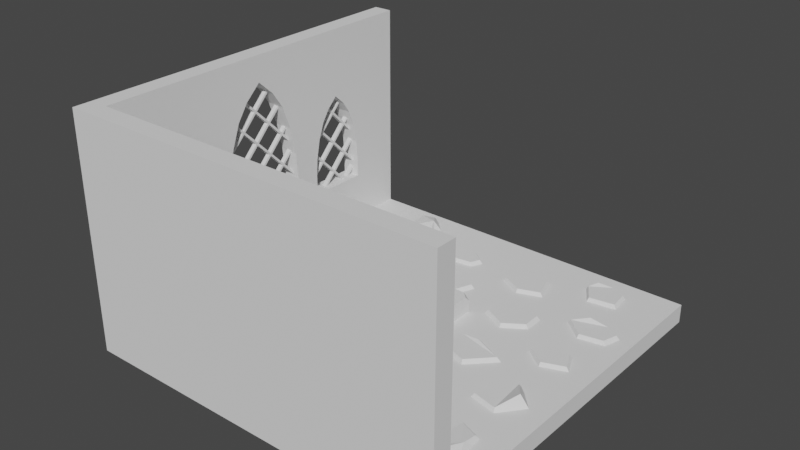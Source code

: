 # Source: ancientcrypt.blend  (saved by Blender 2.92.15; exported with 4.5.12 LTS)
import bpy
from mathutils import Matrix  # noqa: F401  (used for matrix-valued properties, if any)

bpy.ops.wm.read_factory_settings(use_empty=True)
scene = bpy.context.scene
scene.name = 'Scene'

# ---- collections
col_collection = bpy.data.collections.new('Collection'); scene.collection.children.link(col_collection)

# ---- world
world_world = bpy.data.worlds.new('World'); scene.world = world_world
world_world.use_nodes = True; world_world.node_tree.nodes.clear()
_N = world_world.node_tree.nodes; _L = world_world.node_tree.links
n0 = _N.new('ShaderNodeOutputWorld'); n0.name = 'World Output'; n0.location = (300, 300)
n1 = _N.new('ShaderNodeBackground'); n1.name = 'Background'; n1.location = (10, 300)
n1.inputs[0].default_value = (0.05088, 0.05088, 0.05088, 1.0)
_L.new(n1.outputs[0], n0.inputs[0])
n0.is_active_output = True
world_world.color = (0.05088, 0.05088, 0.05088)
world_world.use_sun_shadow = False
world_world.sun_shadow_jitter_overblur = 0.0

# ---- meshes
me_plane = bpy.data.meshes.new('Plane')
me_plane.from_pydata([(-1.0, -1.0, 0.0), (1.0, -1.0, 0.0), (-1.0, 1.0, 0.0), (1.0, 1.0, 0.0), (-1.0, -1.0, 1.25), (1.0, -1.0, 1.25), (-1.0, 1.0, 1.25), (-0.9, 1.0, 0.1), (-0.9, -0.9, 0.1), (1.0, -0.9, 0.1), (1.0, 1.0, 0.1), (-0.9, 1.0, 1.25), (-0.9, -0.9, 1.25), (1.0, -0.9, 1.25)], [], [(0, 2, 3, 1), (1, 5, 4, 0), (0, 4, 6, 2), (8, 9, 10, 7), (9, 8, 12, 13), (8, 7, 11, 12), (3, 2, 7, 10), (2, 6, 11, 7), (5, 1, 9, 13), (6, 4, 12, 11), (1, 3, 10, 9), (4, 5, 13, 12)])
_uv = me_plane.uv_layers.new(name='UVMap')
_uv.uv.foreach_set('vector', [0.0, 0.0, 0.0, 1.0, 1.0, 1.0, 1.0, 0.0, 1.0, 0.0, 1.0, 0.0, 0.0, 0.0, 0.0, 0.0, 0.0, 0.0, 0.0, 0.0, 0.0, 1.0, 0.0, 1.0, 0.0, 0.0, 1.0, 0.0, 1.0, 1.0, 0.0, 1.0, 1.0, 0.0, 0.0, 0.0, 0.0, 0.0, 1.0, 0.0, 0.0, 0.0, 0.0, 1.0, 0.0, 1.0, 0.0, 0.0, 1.0, 1.0, 0.0, 1.0, 0.0, 1.0, 1.0, 1.0, 0.0, 1.0, 0.0, 1.0, 0.0, 1.0, 0.0, 1.0, 1.0, 0.0, 1.0, 0.0, 1.0, 0.0, 1.0, 0.0, 0.0, 1.0, 0.0, 0.0, 0.0, 0.0, 0.0, 1.0, 1.0, 0.0, 1.0, 1.0, 1.0, 1.0, 1.0, 0.0, 0.0, 0.0, 1.0, 0.0, 1.0, 0.0, 0.0, 0.0])
me_plane.use_remesh_fix_poles = True
me_plane.use_remesh_preserve_attributes = False
me_plane.use_mirror_vertex_groups = False
me_plane.update()
me_plane_001 = bpy.data.meshes.new('Plane.001')
me_plane_001.from_pydata([(0.0, -0.2422, -0.3022), (0.0, 0.2422, -0.3022), (0.0, -0.2422, -0.175), (0.0, -1.069e-10, 0.2587), (0.0, -0.2313, -0.07459), (0.0, -0.1997, 0.03568), (0.0, -0.1505, 0.1329), (0.0, -0.08851, 0.1995), (0.0, 0.2422, -0.175), (0.0, 0.2313, -0.07459), (0.0, 0.1997, 0.03568), (0.0, 0.1505, 0.1329), (0.0, 0.08851, 0.1995), (0.0, -0.7136, -0.292), (0.0, -0.3838, -0.292), (0.0, -0.7136, -0.2055), (0.0, -0.5487, 0.09121), (0.0, -0.7062, -0.1371), (0.0, -0.6847, -0.06206), (0.0, -0.6512, 0.004128), (0.0, -0.609, 0.04943), (0.0, -0.3838, -0.2055), (0.0, -0.3912, -0.1371), (0.0, -0.4127, -0.06206), (0.0, -0.4463, 0.004128), (0.0, -0.4885, 0.04943), (-0.2365, -0.2422, -0.3022), (-0.2365, 0.2422, -0.3022), (-0.2365, -0.2422, -0.175), (-0.2365, -1.069e-10, 0.2587), (-0.2365, -0.2313, -0.07459), (-0.2365, -0.1997, 0.03568), (-0.2365, -0.1505, 0.1329), (-0.2365, -0.08851, 0.1995), (-0.2365, 0.2422, -0.175), (-0.2365, 0.2313, -0.07459), (-0.2365, 0.1997, 0.03568), (-0.2365, 0.1505, 0.1329), (-0.2365, 0.08851, 0.1995), (-0.2365, -0.7136, -0.292), (-0.2365, -0.3838, -0.292), (-0.2365, -0.7136, -0.2055), (-0.2365, -0.5487, 0.09121), (-0.2365, -0.7062, -0.1371), (-0.2365, -0.6847, -0.06206), (-0.2365, -0.6512, 0.004128), (-0.2365, -0.609, 0.04943), (-0.2365, -0.3838, -0.2055), (-0.2365, -0.3912, -0.1371), (-0.2365, -0.4127, -0.06206), (-0.2365, -0.4463, 0.004128), (-0.2365, -0.4885, 0.04943), (0.0, 0.7136, -0.292), (0.0, 0.3838, -0.292), (0.0, 0.7136, -0.2055), (0.0, 0.5487, 0.09121), (0.0, 0.7062, -0.1371), (0.0, 0.6847, -0.06206), (0.0, 0.6512, 0.004128), (0.0, 0.609, 0.04943), (0.0, 0.3838, -0.2055), (0.0, 0.3912, -0.1371), (0.0, 0.4127, -0.06206), (0.0, 0.4463, 0.004128), (0.0, 0.4885, 0.04943), (-0.2365, 0.7136, -0.292), (-0.2365, 0.3838, -0.292), (-0.2365, 0.7136, -0.2055), (-0.2365, 0.5487, 0.09121), (-0.2365, 0.7062, -0.1371), (-0.2365, 0.6847, -0.06206), (-0.2365, 0.6512, 0.004128), (-0.2365, 0.609, 0.04943), (-0.2365, 0.3838, -0.2055), (-0.2365, 0.3912, -0.1371), (-0.2365, 0.4127, -0.06206), (-0.2365, 0.4463, 0.004128), (-0.2365, 0.4885, 0.04943)], [], [(3, 12, 11, 10, 9, 8, 1, 0, 2, 4, 5, 6, 7), (16, 25, 24, 23, 22, 21, 14, 13, 15, 17, 18, 19, 20), (29, 33, 32, 31, 30, 28, 26, 27, 34, 35, 36, 37, 38), (42, 46, 45, 44, 43, 41, 39, 40, 47, 48, 49, 50, 51), (3, 7, 33, 29), (19, 18, 44, 45), (9, 10, 36, 35), (24, 25, 51, 50), (7, 6, 32, 33), (18, 17, 43, 44), (10, 11, 37, 36), (6, 5, 31, 32), (17, 15, 41, 43), (11, 12, 38, 37), (5, 4, 30, 31), (15, 13, 39, 41), (13, 14, 40, 39), (4, 2, 28, 30), (14, 21, 47, 40), (25, 16, 42, 51), (2, 0, 26, 28), (21, 22, 48, 47), (0, 1, 27, 26), (16, 20, 46, 42), (1, 8, 34, 27), (22, 23, 49, 48), (12, 3, 29, 38), (20, 19, 45, 46), (8, 9, 35, 34), (23, 24, 50, 49), (55, 59, 58, 57, 56, 54, 52, 53, 60, 61, 62, 63, 64), (68, 77, 76, 75, 74, 73, 66, 65, 67, 69, 70, 71, 72), (58, 71, 70, 57), (63, 76, 77, 64), (57, 70, 69, 56), (56, 69, 67, 54), (54, 67, 65, 52), (52, 65, 66, 53), (53, 66, 73, 60), (64, 77, 68, 55), (60, 73, 74, 61), (55, 68, 72, 59), (61, 74, 75, 62), (59, 72, 71, 58), (62, 75, 76, 63)])
_uv = me_plane_001.uv_layers.new(name='UVMap')
_uv.uv.foreach_set('vector', [0.0, 0.4592, 0.02248, 0.6827, 0.0877, 0.8107, 0.1893, 0.9123, 0.3173, 0.9775, 0.4592, 1.0, 1.0, 1.0, 1.0, 0.0, 0.4592, 0.0, 0.3173, 0.02248, 0.1893, 0.0877, 0.0877, 0.1893, 0.02248, 0.3173, 0.0, 0.4592, 0.02248, 0.6827, 0.0877, 0.8107, 0.1893, 0.9123, 0.3173, 0.9775, 0.4592, 1.0, 1.0, 1.0, 1.0, 0.0, 0.4592, 0.0, 0.3173, 0.02248, 0.1893, 0.0877, 0.0877, 0.1893, 0.02248, 0.3173, 0.0, 0.4592, 0.02248, 0.3173, 0.0877, 0.1893, 0.1893, 0.0877, 0.3173, 0.02248, 0.4592, 0.0, 1.0, 0.0, 1.0, 1.0, 0.4592, 1.0, 0.3173, 0.9775, 0.1893, 0.9123, 0.0877, 0.8107, 0.02248, 0.6827, 0.0, 0.4592, 0.02248, 0.3173, 0.0877, 0.1893, 0.1893, 0.0877, 0.3173, 0.02248, 0.4592, 0.0, 1.0, 0.0, 1.0, 1.0, 0.4592, 1.0, 0.3173, 0.9775, 0.1893, 0.9123, 0.0877, 0.8107, 0.02248, 0.6827, 0.0, 0.4592, 0.02248, 0.3173, 0.02248, 0.3173, 0.0, 0.4592, 0.0877, 0.1893, 0.1893, 0.0877, 0.1893, 0.0877, 0.0877, 0.1893, 0.3173, 0.9775, 0.1893, 0.9123, 0.1893, 0.9123, 0.3173, 0.9775, 0.0877, 0.8107, 0.02248, 0.6827, 0.02248, 0.6827, 0.0877, 0.8107, 0.02248, 0.3173, 0.0877, 0.1893, 0.0877, 0.1893, 0.02248, 0.3173, 0.1893, 0.0877, 0.3173, 0.02248, 0.3173, 0.02248, 0.1893, 0.0877, 0.1893, 0.9123, 0.0877, 0.8107, 0.0877, 0.8107, 0.1893, 0.9123, 0.0877, 0.1893, 0.1893, 0.0877, 0.1893, 0.0877, 0.0877, 0.1893, 0.3173, 0.02248, 0.4592, 0.0, 0.4592, 0.0, 0.3173, 0.02248, 0.0877, 0.8107, 0.02248, 0.6827, 0.02248, 0.6827, 0.0877, 0.8107, 0.1893, 0.0877, 0.3173, 0.02248, 0.3173, 0.02248, 0.1893, 0.0877, 0.4592, 0.0, 1.0, 0.0, 1.0, 0.0, 0.4592, 0.0, 1.0, 0.0, 1.0, 1.0, 1.0, 1.0, 1.0, 0.0, 0.3173, 0.02248, 0.4592, 0.0, 0.4592, 0.0, 0.3173, 0.02248, 1.0, 1.0, 0.4592, 1.0, 0.4592, 1.0, 1.0, 1.0, 0.02248, 0.6827, 0.0, 0.4592, 0.0, 0.4592, 0.02248, 0.6827, 0.4592, 0.0, 1.0, 0.0, 1.0, 0.0, 0.4592, 0.0, 0.4592, 1.0, 0.3173, 0.9775, 0.3173, 0.9775, 0.4592, 1.0, 1.0, 0.0, 1.0, 1.0, 1.0, 1.0, 1.0, 0.0, 0.0, 0.4592, 0.02248, 0.3173, 0.02248, 0.3173, 0.0, 0.4592, 1.0, 1.0, 0.4592, 1.0, 0.4592, 1.0, 1.0, 1.0, 0.3173, 0.9775, 0.1893, 0.9123, 0.1893, 0.9123, 0.3173, 0.9775, 0.02248, 0.6827, 0.0, 0.4592, 0.0, 0.4592, 0.02248, 0.6827, 0.02248, 0.3173, 0.0877, 0.1893, 0.0877, 0.1893, 0.02248, 0.3173, 0.4592, 1.0, 0.3173, 0.9775, 0.3173, 0.9775, 0.4592, 1.0, 0.1893, 0.9123, 0.0877, 0.8107, 0.0877, 0.8107, 0.1893, 0.9123, 0.0, 0.4592, 0.02248, 0.3173, 0.0877, 0.1893, 0.1893, 0.0877, 0.3173, 0.02248, 0.4592, 0.0, 1.0, 0.0, 1.0, 1.0, 0.4592, 1.0, 0.3173, 0.9775, 0.1893, 0.9123, 0.0877, 0.8107, 0.02248, 0.6827, 0.0, 0.4592, 0.02248, 0.6827, 0.0877, 0.8107, 0.1893, 0.9123, 0.3173, 0.9775, 0.4592, 1.0, 1.0, 1.0, 1.0, 0.0, 0.4592, 0.0, 0.3173, 0.02248, 0.1893, 0.0877, 0.0877, 0.1893, 0.02248, 0.3173, 0.0877, 0.1893, 0.0877, 0.1893, 0.1893, 0.0877, 0.1893, 0.0877, 0.0877, 0.8107, 0.0877, 0.8107, 0.02248, 0.6827, 0.02248, 0.6827, 0.1893, 0.0877, 0.1893, 0.0877, 0.3173, 0.02248, 0.3173, 0.02248, 0.3173, 0.02248, 0.3173, 0.02248, 0.4592, 0.0, 0.4592, 0.0, 0.4592, 0.0, 0.4592, 0.0, 1.0, 0.0, 1.0, 0.0, 1.0, 0.0, 1.0, 0.0, 1.0, 1.0, 1.0, 1.0, 1.0, 1.0, 1.0, 1.0, 0.4592, 1.0, 0.4592, 1.0, 0.02248, 0.6827, 0.02248, 0.6827, 0.0, 0.4592, 0.0, 0.4592, 0.4592, 1.0, 0.4592, 1.0, 0.3173, 0.9775, 0.3173, 0.9775, 0.0, 0.4592, 0.0, 0.4592, 0.02248, 0.3173, 0.02248, 0.3173, 0.3173, 0.9775, 0.3173, 0.9775, 0.1893, 0.9123, 0.1893, 0.9123, 0.02248, 0.3173, 0.02248, 0.3173, 0.0877, 0.1893, 0.0877, 0.1893, 0.1893, 0.9123, 0.1893, 0.9123, 0.0877, 0.8107, 0.0877, 0.8107])
me_plane_001.use_remesh_fix_poles = True
me_plane_001.use_remesh_preserve_attributes = False
me_plane_001.use_mirror_vertex_groups = False
me_plane_001.update()
me_plane_002 = bpy.data.meshes.new('Plane.002')
me_plane_002.from_pydata([(-1.086e-08, -0.4906, -0.4739), (-1.086e-08, -0.006136, -0.4739), (-1.086e-08, -0.4906, -0.175), (-1.086e-08, -0.2484, 0.2587), (-1.086e-08, -0.4797, -0.07459), (-1.086e-08, -0.4481, 0.03568), (-1.086e-08, -0.3989, 0.1329), (-1.086e-08, -0.3369, 0.1995), (-1.086e-08, -0.006136, -0.175), (-1.086e-08, -0.01702, -0.07459), (-1.086e-08, -0.04862, 0.03568), (-1.086e-08, -0.09784, 0.1329), (-1.086e-08, -0.1599, 0.1995), (-0.2365, -0.4906, -0.4739), (-0.2365, -0.006136, -0.4739), (-0.2365, -0.4906, -0.175), (-0.2365, -0.2484, 0.2587), (-0.2365, -0.4797, -0.07459), (-0.2365, -0.4481, 0.03568), (-0.2365, -0.3989, 0.1329), (-0.2365, -0.3369, 0.1995), (-0.2365, -0.006136, -0.175), (-0.2365, -0.01702, -0.07459), (-0.2365, -0.04862, 0.03568), (-0.2365, -0.09784, 0.1329), (-0.2365, -0.1599, 0.1995), (1.353e-08, 0.06738, -0.4739), (1.353e-08, 0.5518, -0.4739), (1.353e-08, 0.06738, -0.175), (1.353e-08, 0.3096, 0.2587), (1.353e-08, 0.07826, -0.07459), (1.353e-08, 0.1099, 0.03568), (1.353e-08, 0.1591, 0.1329), (1.353e-08, 0.2211, 0.1995), (1.353e-08, 0.5518, -0.175), (1.353e-08, 0.5409, -0.07459), (1.353e-08, 0.5093, 0.03568), (1.353e-08, 0.4601, 0.1329), (1.353e-08, 0.3981, 0.1995), (-0.2365, 0.06738, -0.4739), (-0.2365, 0.5518, -0.4739), (-0.2365, 0.06738, -0.175), (-0.2365, 0.3096, 0.2587), (-0.2365, 0.07826, -0.07459), (-0.2365, 0.1099, 0.03568), (-0.2365, 0.1591, 0.1329), (-0.2365, 0.2211, 0.1995), (-0.2365, 0.5518, -0.175), (-0.2365, 0.5409, -0.07459), (-0.2365, 0.5093, 0.03568), (-0.2365, 0.4601, 0.1329), (-0.2365, 0.3981, 0.1995)], [], [(3, 12, 11, 10, 9, 8, 1, 0, 2, 4, 5, 6, 7), (16, 20, 19, 18, 17, 15, 13, 14, 21, 22, 23, 24, 25), (3, 7, 20, 16), (9, 10, 23, 22), (7, 6, 19, 20), (10, 11, 24, 23), (6, 5, 18, 19), (11, 12, 25, 24), (5, 4, 17, 18), (4, 2, 15, 17), (2, 0, 13, 15), (0, 1, 14, 13), (1, 8, 21, 14), (12, 3, 16, 25), (8, 9, 22, 21), (29, 38, 37, 36, 35, 34, 27, 26, 28, 30, 31, 32, 33), (42, 46, 45, 44, 43, 41, 39, 40, 47, 48, 49, 50, 51), (29, 33, 46, 42), (35, 36, 49, 48), (33, 32, 45, 46), (36, 37, 50, 49), (32, 31, 44, 45), (37, 38, 51, 50), (31, 30, 43, 44), (30, 28, 41, 43), (28, 26, 39, 41), (26, 27, 40, 39), (27, 34, 47, 40), (38, 29, 42, 51), (34, 35, 48, 47)])
_uv = me_plane_002.uv_layers.new(name='UVMap')
_uv.uv.foreach_set('vector', [0.0, 0.4592, 0.02248, 0.6827, 0.0877, 0.8107, 0.1893, 0.9123, 0.3173, 0.9775, 0.4592, 1.0, 1.0, 1.0, 1.0, 0.0, 0.4592, 0.0, 0.3173, 0.02248, 0.1893, 0.0877, 0.0877, 0.1893, 0.02248, 0.3173, 0.0, 0.4592, 0.02248, 0.3173, 0.0877, 0.1893, 0.1893, 0.0877, 0.3173, 0.02248, 0.4592, 0.0, 1.0, 0.0, 1.0, 1.0, 0.4592, 1.0, 0.3173, 0.9775, 0.1893, 0.9123, 0.0877, 0.8107, 0.02248, 0.6827, 0.0, 0.4592, 0.02248, 0.3173, 0.02248, 0.3173, 0.0, 0.4592, 0.3173, 0.9775, 0.1893, 0.9123, 0.1893, 0.9123, 0.3173, 0.9775, 0.02248, 0.3173, 0.0877, 0.1893, 0.0877, 0.1893, 0.02248, 0.3173, 0.1893, 0.9123, 0.0877, 0.8107, 0.0877, 0.8107, 0.1893, 0.9123, 0.0877, 0.1893, 0.1893, 0.0877, 0.1893, 0.0877, 0.0877, 0.1893, 0.0877, 0.8107, 0.02248, 0.6827, 0.02248, 0.6827, 0.0877, 0.8107, 0.1893, 0.0877, 0.3173, 0.02248, 0.3173, 0.02248, 0.1893, 0.0877, 0.3173, 0.02248, 0.4592, 0.0, 0.4592, 0.0, 0.3173, 0.02248, 0.4592, 0.0, 1.0, 0.0, 1.0, 0.0, 0.4592, 0.0, 1.0, 0.0, 1.0, 1.0, 1.0, 1.0, 1.0, 0.0, 1.0, 1.0, 0.4592, 1.0, 0.4592, 1.0, 1.0, 1.0, 0.02248, 0.6827, 0.0, 0.4592, 0.0, 0.4592, 0.02248, 0.6827, 0.4592, 1.0, 0.3173, 0.9775, 0.3173, 0.9775, 0.4592, 1.0, 0.0, 0.4592, 0.02248, 0.6827, 0.0877, 0.8107, 0.1893, 0.9123, 0.3173, 0.9775, 0.4592, 1.0, 1.0, 1.0, 1.0, 0.0, 0.4592, 0.0, 0.3173, 0.02248, 0.1893, 0.0877, 0.0877, 0.1893, 0.02248, 0.3173, 0.0, 0.4592, 0.02248, 0.3173, 0.0877, 0.1893, 0.1893, 0.0877, 0.3173, 0.02248, 0.4592, 0.0, 1.0, 0.0, 1.0, 1.0, 0.4592, 1.0, 0.3173, 0.9775, 0.1893, 0.9123, 0.0877, 0.8107, 0.02248, 0.6827, 0.0, 0.4592, 0.02248, 0.3173, 0.02248, 0.3173, 0.0, 0.4592, 0.3173, 0.9775, 0.1893, 0.9123, 0.1893, 0.9123, 0.3173, 0.9775, 0.02248, 0.3173, 0.0877, 0.1893, 0.0877, 0.1893, 0.02248, 0.3173, 0.1893, 0.9123, 0.0877, 0.8107, 0.0877, 0.8107, 0.1893, 0.9123, 0.0877, 0.1893, 0.1893, 0.0877, 0.1893, 0.0877, 0.0877, 0.1893, 0.0877, 0.8107, 0.02248, 0.6827, 0.02248, 0.6827, 0.0877, 0.8107, 0.1893, 0.0877, 0.3173, 0.02248, 0.3173, 0.02248, 0.1893, 0.0877, 0.3173, 0.02248, 0.4592, 0.0, 0.4592, 0.0, 0.3173, 0.02248, 0.4592, 0.0, 1.0, 0.0, 1.0, 0.0, 0.4592, 0.0, 1.0, 0.0, 1.0, 1.0, 1.0, 1.0, 1.0, 0.0, 1.0, 1.0, 0.4592, 1.0, 0.4592, 1.0, 1.0, 1.0, 0.02248, 0.6827, 0.0, 0.4592, 0.0, 0.4592, 0.02248, 0.6827, 0.4592, 1.0, 0.3173, 0.9775, 0.3173, 0.9775, 0.4592, 1.0])
me_plane_002.use_remesh_fix_poles = True
me_plane_002.use_remesh_preserve_attributes = False
me_plane_002.use_mirror_vertex_groups = False
me_plane_002.update()
me_plane_003 = bpy.data.meshes.new('Plane.003')
me_plane_003.from_pydata([(0.1891, -1.032, -2.444e-09), (0.1614, -1.032, -2.444e-09), (1.032, -0.1614, -2.444e-09), (1.032, -0.1891, -2.444e-09), (-0.6819, -0.1891, -2.444e-09), (-0.6819, -0.1614, -2.444e-09), (-0.6819, 0.09664, -2.444e-09), (-0.6819, 0.1243, -2.444e-09), (-0.6819, 0.3824, -2.444e-09), (-0.6819, 0.4101, -2.444e-09), (-0.3824, -0.4471, -2.444e-09), (-0.4101, -0.4748, -2.444e-09), (-0.4101, -0.1891, -2.444e-09), (-0.3824, -0.1891, -2.444e-09), (-0.3824, -0.1614, -2.444e-09), (-0.4101, -0.1614, -2.444e-09), (-0.4101, 0.09664, -2.444e-09), (-0.3824, 0.09664, -2.444e-09), (-0.3824, 0.1243, -2.444e-09), (-0.4101, 0.1243, -2.444e-09), (-0.4101, 0.3824, -2.444e-09), (-0.3824, 0.3824, -2.444e-09), (-0.3824, 0.4101, -2.444e-09), (-0.4101, 0.4101, -2.444e-09), (-0.4101, 0.6819, -2.444e-09), (-0.3824, 0.6819, -2.444e-09), (-0.09664, -0.7328, -2.444e-09), (-0.1243, -0.7605, -2.444e-09), (-0.1243, -0.4748, -2.444e-09), (-0.09664, -0.4748, -2.444e-09), (-0.09664, -0.4471, -2.444e-09), (-0.1243, -0.4471, -2.444e-09), (-0.1243, -0.1891, -2.444e-09), (-0.09664, -0.1891, -2.444e-09), (-0.09664, -0.1614, -2.444e-09), (-0.1243, -0.1614, -2.444e-09), (-0.1243, 0.09664, -2.444e-09), (-0.09664, 0.09664, -2.444e-09), (-0.09664, 0.1243, -2.444e-09), (-0.1243, 0.1243, -2.444e-09), (-0.1243, 0.3824, -2.444e-09), (-0.09664, 0.3824, -2.444e-09), (-0.09664, 0.4101, -2.444e-09), (-0.1243, 0.4101, -2.444e-09), (-0.1243, 0.6819, -2.444e-09), (-0.09664, 0.6819, -2.444e-09), (0.1614, -0.7605, -2.444e-09), (0.1891, -0.7605, -2.444e-09), (0.1891, -0.7328, -2.444e-09), (0.1614, -0.7328, -2.444e-09), (0.1614, -0.4748, -2.444e-09), (0.1891, -0.4748, -2.444e-09), (0.1891, -0.4471, -2.444e-09), (0.1614, -0.4471, -2.444e-09), (0.1614, -0.1891, -2.444e-09), (0.1891, -0.1891, -2.444e-09), (0.1891, -0.1614, -2.444e-09), (0.1614, -0.1614, -2.444e-09), (0.1614, 0.09664, -2.444e-09), (0.1891, 0.09664, -2.444e-09), (0.1891, 0.1243, -2.444e-09), (0.1614, 0.1243, -2.444e-09), (0.1614, 0.3824, -2.444e-09), (0.1891, 0.3824, -2.444e-09), (0.1891, 0.4101, -2.444e-09), (0.1614, 0.4101, -2.444e-09), (0.1614, 0.6819, -2.444e-09), (0.1891, 0.6819, -2.444e-09), (0.4471, -0.7328, -2.444e-09), (0.4748, -0.7605, -2.444e-09), (0.4471, -0.4748, -2.444e-09), (0.4748, -0.4748, -2.444e-09), (0.4748, -0.4471, -2.444e-09), (0.4471, -0.4471, -2.444e-09), (0.4471, -0.1891, -2.444e-09), (0.4748, -0.1891, -2.444e-09), (0.4748, -0.1614, -2.444e-09), (0.4471, -0.1614, -2.444e-09), (0.4471, 0.09664, -2.444e-09), (0.4748, 0.09664, -2.444e-09), (0.4748, 0.1243, -2.444e-09), (0.4471, 0.1243, -2.444e-09), (0.4471, 0.3824, -2.444e-09), (0.4748, 0.4101, -2.444e-09), (0.7328, -0.4471, -2.444e-09), (0.7605, -0.4748, -2.444e-09), (0.7605, -0.1891, -2.444e-09), (0.7605, -0.1614, -2.444e-09), (0.7328, -0.1614, -2.444e-09), (0.7328, -0.1891, -2.444e-09), (0.7328, 0.09664, -2.444e-09), (0.7605, 0.1243, -2.444e-09), (-0.4101, -0.1614, 0.05812), (-0.4101, -0.1891, 0.05812), (-0.3824, -0.1891, 0.05812), (-0.3824, -0.1614, 0.05812), (-0.4101, 0.1243, 0.05812), (-0.4101, 0.09664, 0.05812), (-0.3824, 0.09664, 0.05812), (-0.3824, 0.1243, 0.05812), (-0.4101, 0.4101, 0.05812), (-0.4101, 0.3824, 0.05812), (-0.3824, 0.3824, 0.05812), (-0.3824, 0.4101, 0.05812), (-0.1243, -0.4471, 0.05812), (-0.1243, -0.4748, 0.05812), (-0.09664, -0.4748, 0.05812), (-0.09664, -0.4471, 0.05812), (-0.1243, -0.1614, 0.05812), (-0.1243, -0.1891, 0.05812), (-0.09664, -0.1891, 0.05812), (-0.09664, -0.1614, 0.05812), (-0.1243, 0.1243, 0.05812), (-0.1243, 0.09664, 0.05812), (-0.09664, 0.09664, 0.05812), (-0.09664, 0.1243, 0.05812), (-0.1243, 0.4101, 0.05812), (-0.1243, 0.3824, 0.05812), (-0.09664, 0.3824, 0.05812), (-0.09664, 0.4101, 0.05812), (0.1614, -0.7328, 0.05812), (0.1614, -0.7605, 0.05812), (0.1891, -0.7605, 0.05812), (0.1891, -0.7328, 0.05812), (0.1614, -0.4471, 0.05812), (0.1614, -0.4748, 0.05812), (0.1891, -0.4748, 0.05812), (0.1891, -0.4471, 0.05812), (0.1614, -0.1614, 0.05812), (0.1614, -0.1891, 0.05812), (0.1891, -0.1891, 0.05812), (0.1891, -0.1614, 0.05812), (0.1614, 0.1243, 0.05812), (0.1614, 0.09664, 0.05812), (0.1891, 0.09664, 0.05812), (0.1891, 0.1243, 0.05812), (0.1614, 0.4101, 0.05812), (0.1614, 0.3824, 0.05812), (0.1891, 0.3824, 0.05812), (0.1891, 0.4101, 0.05812), (0.4471, -0.4471, 0.05812), (0.4471, -0.4748, 0.05812), (0.4748, -0.4748, 0.05812), (0.4748, -0.4471, 0.05812), (0.4471, -0.1614, 0.05812), (0.4471, -0.1891, 0.05812), (0.4748, -0.1891, 0.05812), (0.4748, -0.1614, 0.05812), (0.4471, 0.1243, 0.05812), (0.4471, 0.09664, 0.05812), (0.4748, 0.09664, 0.05812), (0.4748, 0.1243, 0.05812), (0.7328, -0.1891, 0.05812), (0.7605, -0.1891, 0.05812), (0.7605, -0.1614, 0.05812), (0.7328, -0.1614, 0.05812), (-0.4101, -0.4748, 0.05812), (-0.3824, -0.4471, 0.05812), (-0.3824, 0.6819, 0.05812), (-0.4101, 0.6819, 0.05812), (-0.1243, -0.7605, 0.05812), (-0.09664, -0.7328, 0.05812), (-0.09664, 0.6819, 0.05812), (-0.1243, 0.6819, 0.05812), (0.1614, -1.032, 0.05812), (0.1891, -1.032, 0.05812), (0.1891, 0.6819, 0.05812), (0.1614, 0.6819, 0.05812), (0.4471, -0.7328, 0.05812), (0.4748, -0.7605, 0.05812), (0.4748, 0.4101, 0.05812), (0.4471, 0.3824, 0.05812), (0.7328, -0.4471, 0.05812), (0.7605, -0.4748, 0.05812), (0.7605, 0.1243, 0.05812), (0.7328, 0.09664, 0.05812), (-0.6819, -0.1614, 0.05812), (-0.6819, -0.1891, 0.05812), (-0.6819, 0.1243, 0.05812), (-0.6819, 0.09664, 0.05812), (-0.6819, 0.4101, 0.05812), (-0.6819, 0.3824, 0.05812), (1.032, -0.1891, 0.05812), (1.032, -0.1614, 0.05812)], [], [(12, 15, 14, 13), (16, 19, 18, 17), (20, 23, 22, 21), (28, 31, 30, 29), (32, 35, 34, 33), (36, 39, 38, 37), (40, 43, 42, 41), (46, 49, 48, 47), (50, 53, 52, 51), (54, 57, 56, 55), (58, 61, 60, 59), (62, 65, 64, 63), (70, 73, 72, 71), (74, 77, 76, 75), (78, 81, 80, 79), (86, 89, 88, 87), (10, 11, 12, 13), (14, 15, 16, 17), (18, 19, 20, 21), (22, 23, 24, 25), (26, 27, 28, 29), (30, 31, 32, 33), (34, 35, 36, 37), (38, 39, 40, 41), (42, 43, 44, 45), (0, 1, 46, 47), (48, 49, 50, 51), (52, 53, 54, 55), (56, 57, 58, 59), (60, 61, 62, 63), (64, 65, 66, 67), (69, 68, 70, 71), (72, 73, 74, 75), (76, 77, 78, 79), (80, 81, 82, 83), (85, 84, 89, 86), (87, 88, 90, 91), (84, 85, 71, 72), (88, 89, 75, 76), (91, 90, 79, 80), (68, 69, 47, 48), (73, 70, 51, 52), (77, 74, 55, 56), (81, 78, 59, 60), (83, 82, 63, 64), (49, 46, 27, 26), (53, 50, 29, 30), (57, 54, 33, 34), (61, 58, 37, 38), (65, 62, 41, 42), (31, 28, 11, 10), (35, 32, 13, 14), (39, 36, 17, 18), (43, 40, 21, 22), (15, 12, 4, 5), (19, 16, 6, 7), (23, 20, 8, 9), (2, 3, 86, 87), (93, 94, 95, 92), (97, 98, 99, 96), (101, 102, 103, 100), (105, 106, 107, 104), (109, 110, 111, 108), (113, 114, 115, 112), (117, 118, 119, 116), (121, 122, 123, 120), (125, 126, 127, 124), (129, 130, 131, 128), (133, 134, 135, 132), (137, 138, 139, 136), (141, 142, 143, 140), (145, 146, 147, 144), (149, 150, 151, 148), (153, 154, 155, 152), (157, 94, 93, 156), (95, 98, 97, 92), (99, 102, 101, 96), (103, 158, 159, 100), (161, 106, 105, 160), (107, 110, 109, 104), (111, 114, 113, 108), (115, 118, 117, 112), (119, 162, 163, 116), (165, 122, 121, 164), (123, 126, 125, 120), (127, 130, 129, 124), (131, 134, 133, 128), (135, 138, 137, 132), (139, 166, 167, 136), (169, 142, 141, 168), (143, 146, 145, 140), (147, 150, 149, 144), (151, 170, 171, 148), (173, 153, 152, 172), (154, 174, 175, 155), (172, 143, 142, 173), (155, 147, 146, 152), (174, 151, 150, 175), (168, 123, 122, 169), (140, 127, 126, 141), (144, 131, 130, 145), (148, 135, 134, 149), (170, 139, 138, 171), (120, 161, 160, 121), (124, 107, 106, 125), (128, 111, 110, 129), (132, 115, 114, 133), (136, 119, 118, 137), (104, 157, 156, 105), (108, 95, 94, 109), (112, 99, 98, 113), (116, 103, 102, 117), (92, 176, 177, 93), (96, 178, 179, 97), (100, 180, 181, 101), (183, 154, 153, 182), (53, 30, 107, 124), (40, 39, 112, 117), (86, 3, 182, 153), (29, 50, 125, 106), (82, 81, 148, 171), (42, 45, 162, 119), (57, 34, 111, 128), (45, 44, 163, 162), (33, 54, 129, 110), (85, 86, 153, 173), (44, 43, 116, 163), (61, 38, 115, 132), (89, 84, 172, 152), (1, 0, 165, 164), (37, 58, 133, 114), (87, 91, 174, 154), (0, 47, 122, 165), (65, 42, 119, 136), (46, 1, 164, 121), (41, 62, 137, 118), (90, 88, 155, 175), (48, 51, 126, 123), (31, 10, 157, 104), (84, 72, 143, 172), (50, 49, 120, 125), (11, 28, 105, 156), (71, 85, 173, 142), (52, 55, 130, 127), (10, 13, 94, 157), (35, 14, 95, 108), (88, 76, 147, 155), (54, 53, 124, 129), (12, 11, 156, 93), (13, 32, 109, 94), (75, 89, 152, 146), (56, 59, 134, 131), (14, 17, 98, 95), (39, 18, 99, 112), (91, 80, 151, 174), (58, 57, 128, 133), (16, 15, 92, 97), (17, 36, 113, 98), (79, 90, 175, 150), (60, 63, 138, 135), (18, 21, 102, 99), (43, 22, 103, 116), (68, 48, 123, 168), (62, 61, 132, 137), (20, 19, 96, 101), (21, 40, 117, 102), (47, 69, 169, 122), (64, 67, 166, 139), (22, 25, 158, 103), (15, 5, 176, 92), (73, 52, 127, 140), (67, 66, 167, 166), (25, 24, 159, 158), (5, 4, 177, 176), (51, 70, 141, 126), (66, 65, 136, 167), (24, 23, 100, 159), (4, 12, 93, 177), (77, 56, 131, 144), (19, 7, 178, 96), (55, 74, 145, 130), (69, 71, 142, 169), (26, 29, 106, 161), (7, 6, 179, 178), (81, 60, 135, 148), (70, 68, 168, 141), (28, 27, 160, 105), (6, 16, 97, 179), (59, 78, 149, 134), (72, 75, 146, 143), (30, 33, 110, 107), (23, 9, 180, 100), (83, 64, 139, 170), (74, 73, 140, 145), (32, 31, 104, 109), (9, 8, 181, 180), (63, 82, 171, 138), (76, 79, 150, 147), (34, 37, 114, 111), (8, 20, 101, 181), (49, 26, 161, 120), (78, 77, 144, 149), (36, 35, 108, 113), (3, 2, 183, 182), (27, 46, 121, 160), (80, 83, 170, 151), (38, 41, 118, 115), (2, 87, 154, 183)])
_uv = me_plane_003.uv_layers.new(name='UVMap')
_uv.uv.foreach_set('vector', [0.2788, 0.4216, 0.2788, 0.4355, 0.2926, 0.4355, 0.2926, 0.4216, 0.2788, 0.5645, 0.2788, 0.5784, 0.2926, 0.5784, 0.2926, 0.5645, 0.2788, 0.7074, 0.2788, 0.7212, 0.2926, 0.7212, 0.2926, 0.7074, 0.4216, 0.2788, 0.4216, 0.2926, 0.4355, 0.2926, 0.4355, 0.2788, 0.4216, 0.4216, 0.4216, 0.4355, 0.4355, 0.4355, 0.4355, 0.4216, 0.4216, 0.5645, 0.4216, 0.5784, 0.4355, 0.5784, 0.4355, 0.5645, 0.4216, 0.7074, 0.4216, 0.7212, 0.4355, 0.7212, 0.4355, 0.7074, 0.5645, 0.1359, 0.5645, 0.1498, 0.5784, 0.1498, 0.5784, 0.1359, 0.5645, 0.2788, 0.5645, 0.2926, 0.5784, 0.2926, 0.5784, 0.2788, 0.5645, 0.4216, 0.5645, 0.4355, 0.5784, 0.4355, 0.5784, 0.4216, 0.5645, 0.5645, 0.5645, 0.5784, 0.5784, 0.5784, 0.5784, 0.5645, 0.5645, 0.7074, 0.5645, 0.7212, 0.5784, 0.7212, 0.5784, 0.7074, 0.7074, 0.2788, 0.7074, 0.2926, 0.7212, 0.2926, 0.7212, 0.2788, 0.7074, 0.4216, 0.7074, 0.4355, 0.7212, 0.4355, 0.7212, 0.4216, 0.7074, 0.5645, 0.7074, 0.5784, 0.7212, 0.5784, 0.7212, 0.5645, 0.8641, 0.4216, 0.8502, 0.4216, 0.8502, 0.4355, 0.8641, 0.4355, 0.2926, 0.2926, 0.2788, 0.2788, 0.2788, 0.4216, 0.2926, 0.4216, 0.2926, 0.4355, 0.2788, 0.4355, 0.2788, 0.5645, 0.2926, 0.5645, 0.2926, 0.5784, 0.2788, 0.5784, 0.2788, 0.7074, 0.2926, 0.7074, 0.2926, 0.7212, 0.2788, 0.7212, 0.2788, 0.8571, 0.2926, 0.8571, 0.4355, 0.1498, 0.4216, 0.1359, 0.4216, 0.2788, 0.4355, 0.2788, 0.4355, 0.2926, 0.4216, 0.2926, 0.4216, 0.4216, 0.4355, 0.4216, 0.4355, 0.4355, 0.4216, 0.4355, 0.4216, 0.5645, 0.4355, 0.5645, 0.4355, 0.5784, 0.4216, 0.5784, 0.4216, 0.7074, 0.4355, 0.7074, 0.4355, 0.7212, 0.4216, 0.7212, 0.4216, 0.8571, 0.4355, 0.8571, 0.5784, 0.0, 0.5645, 0.0, 0.5645, 0.1359, 0.5784, 0.1359, 0.5784, 0.1498, 0.5645, 0.1498, 0.5645, 0.2788, 0.5784, 0.2788, 0.5784, 0.2926, 0.5645, 0.2926, 0.5645, 0.4216, 0.5784, 0.4216, 0.5784, 0.4355, 0.5645, 0.4355, 0.5645, 0.5645, 0.5784, 0.5645, 0.5784, 0.5784, 0.5645, 0.5784, 0.5645, 0.7074, 0.5784, 0.7074, 0.5784, 0.7212, 0.5645, 0.7212, 0.5645, 0.8571, 0.5784, 0.8571, 0.7212, 0.1359, 0.7074, 0.1498, 0.7074, 0.2788, 0.7212, 0.2788, 0.7212, 0.2926, 0.7074, 0.2926, 0.7074, 0.4216, 0.7212, 0.4216, 0.7212, 0.4355, 0.7074, 0.4355, 0.7074, 0.5645, 0.7212, 0.5645, 0.7212, 0.5784, 0.7074, 0.5784, 0.7074, 0.7074, 0.7212, 0.7212, 0.8641, 0.2788, 0.8502, 0.2926, 0.8502, 0.4216, 0.8641, 0.4216, 0.8641, 0.4355, 0.8502, 0.4355, 0.8502, 0.5645, 0.8641, 0.5784, 0.8502, 0.2926, 0.8641, 0.2788, 0.7212, 0.2788, 0.7212, 0.2926, 0.8502, 0.4355, 0.8502, 0.4216, 0.7212, 0.4216, 0.7212, 0.4355, 0.8641, 0.5784, 0.8502, 0.5645, 0.7212, 0.5645, 0.7212, 0.5784, 0.7074, 0.1498, 0.7212, 0.1359, 0.5784, 0.1359, 0.5784, 0.1498, 0.7074, 0.2926, 0.7074, 0.2788, 0.5784, 0.2788, 0.5784, 0.2926, 0.7074, 0.4355, 0.7074, 0.4216, 0.5784, 0.4216, 0.5784, 0.4355, 0.7074, 0.5784, 0.7074, 0.5645, 0.5784, 0.5645, 0.5784, 0.5784, 0.7212, 0.7212, 0.7074, 0.7074, 0.5784, 0.7074, 0.5784, 0.7212, 0.5645, 0.1498, 0.5645, 0.1359, 0.4216, 0.1359, 0.4355, 0.1498, 0.5645, 0.2926, 0.5645, 0.2788, 0.4355, 0.2788, 0.4355, 0.2926, 0.5645, 0.4355, 0.5645, 0.4216, 0.4355, 0.4216, 0.4355, 0.4355, 0.5645, 0.5784, 0.5645, 0.5645, 0.4355, 0.5645, 0.4355, 0.5784, 0.5645, 0.7212, 0.5645, 0.7074, 0.4355, 0.7074, 0.4355, 0.7212, 0.4216, 0.2926, 0.4216, 0.2788, 0.2788, 0.2788, 0.2926, 0.2926, 0.4216, 0.4355, 0.4216, 0.4216, 0.2926, 0.4216, 0.2926, 0.4355, 0.4216, 0.5784, 0.4216, 0.5645, 0.2926, 0.5645, 0.2926, 0.5784, 0.4216, 0.7212, 0.4216, 0.7074, 0.2926, 0.7074, 0.2926, 0.7212, 0.2788, 0.4355, 0.2788, 0.4216, 0.1429, 0.4216, 0.1429, 0.4355, 0.2788, 0.5784, 0.2788, 0.5645, 0.1429, 0.5645, 0.1429, 0.5784, 0.2788, 0.7212, 0.2788, 0.7074, 0.1429, 0.7074, 0.1429, 0.7212, 1.0, 0.4355, 1.0, 0.4216, 0.8641, 0.4216, 0.8641, 0.4355, 0.2788, 0.4216, 0.2926, 0.4216, 0.2926, 0.4355, 0.2788, 0.4355, 0.2788, 0.5645, 0.2926, 0.5645, 0.2926, 0.5784, 0.2788, 0.5784, 0.2788, 0.7074, 0.2926, 0.7074, 0.2926, 0.7212, 0.2788, 0.7212, 0.4216, 0.2788, 0.4355, 0.2788, 0.4355, 0.2926, 0.4216, 0.2926, 0.4216, 0.4216, 0.4355, 0.4216, 0.4355, 0.4355, 0.4216, 0.4355, 0.4216, 0.5645, 0.4355, 0.5645, 0.4355, 0.5784, 0.4216, 0.5784, 0.4216, 0.7074, 0.4355, 0.7074, 0.4355, 0.7212, 0.4216, 0.7212, 0.5645, 0.1359, 0.5784, 0.1359, 0.5784, 0.1498, 0.5645, 0.1498, 0.5645, 0.2788, 0.5784, 0.2788, 0.5784, 0.2926, 0.5645, 0.2926, 0.5645, 0.4216, 0.5784, 0.4216, 0.5784, 0.4355, 0.5645, 0.4355, 0.5645, 0.5645, 0.5784, 0.5645, 0.5784, 0.5784, 0.5645, 0.5784, 0.5645, 0.7074, 0.5784, 0.7074, 0.5784, 0.7212, 0.5645, 0.7212, 0.7074, 0.2788, 0.7212, 0.2788, 0.7212, 0.2926, 0.7074, 0.2926, 0.7074, 0.4216, 0.7212, 0.4216, 0.7212, 0.4355, 0.7074, 0.4355, 0.7074, 0.5645, 0.7212, 0.5645, 0.7212, 0.5784, 0.7074, 0.5784, 0.8641, 0.4216, 0.8641, 0.4355, 0.8502, 0.4355, 0.8502, 0.4216, 0.2926, 0.2926, 0.2926, 0.4216, 0.2788, 0.4216, 0.2788, 0.2788, 0.2926, 0.4355, 0.2926, 0.5645, 0.2788, 0.5645, 0.2788, 0.4355, 0.2926, 0.5784, 0.2926, 0.7074, 0.2788, 0.7074, 0.2788, 0.5784, 0.2926, 0.7212, 0.2926, 0.8571, 0.2788, 0.8571, 0.2788, 0.7212, 0.4355, 0.1498, 0.4355, 0.2788, 0.4216, 0.2788, 0.4216, 0.1359, 0.4355, 0.2926, 0.4355, 0.4216, 0.4216, 0.4216, 0.4216, 0.2926, 0.4355, 0.4355, 0.4355, 0.5645, 0.4216, 0.5645, 0.4216, 0.4355, 0.4355, 0.5784, 0.4355, 0.7074, 0.4216, 0.7074, 0.4216, 0.5784, 0.4355, 0.7212, 0.4355, 0.8571, 0.4216, 0.8571, 0.4216, 0.7212, 0.5784, 0.0, 0.5784, 0.1359, 0.5645, 0.1359, 0.5645, 0.0, 0.5784, 0.1498, 0.5784, 0.2788, 0.5645, 0.2788, 0.5645, 0.1498, 0.5784, 0.2926, 0.5784, 0.4216, 0.5645, 0.4216, 0.5645, 0.2926, 0.5784, 0.4355, 0.5784, 0.5645, 0.5645, 0.5645, 0.5645, 0.4355, 0.5784, 0.5784, 0.5784, 0.7074, 0.5645, 0.7074, 0.5645, 0.5784, 0.5784, 0.7212, 0.5784, 0.8571, 0.5645, 0.8571, 0.5645, 0.7212, 0.7212, 0.1359, 0.7212, 0.2788, 0.7074, 0.2788, 0.7074, 0.1498, 0.7212, 0.2926, 0.7212, 0.4216, 0.7074, 0.4216, 0.7074, 0.2926, 0.7212, 0.4355, 0.7212, 0.5645, 0.7074, 0.5645, 0.7074, 0.4355, 0.7212, 0.5784, 0.7212, 0.7212, 0.7074, 0.7074, 0.7074, 0.5784, 0.8641, 0.2788, 0.8641, 0.4216, 0.8502, 0.4216, 0.8502, 0.2926, 0.8641, 0.4355, 0.8641, 0.5784, 0.8502, 0.5645, 0.8502, 0.4355, 0.8502, 0.2926, 0.7212, 0.2926, 0.7212, 0.2788, 0.8641, 0.2788, 0.8502, 0.4355, 0.7212, 0.4355, 0.7212, 0.4216, 0.8502, 0.4216, 0.8641, 0.5784, 0.7212, 0.5784, 0.7212, 0.5645, 0.8502, 0.5645, 0.7074, 0.1498, 0.5784, 0.1498, 0.5784, 0.1359, 0.7212, 0.1359, 0.7074, 0.2926, 0.5784, 0.2926, 0.5784, 0.2788, 0.7074, 0.2788, 0.7074, 0.4355, 0.5784, 0.4355, 0.5784, 0.4216, 0.7074, 0.4216, 0.7074, 0.5784, 0.5784, 0.5784, 0.5784, 0.5645, 0.7074, 0.5645, 0.7212, 0.7212, 0.5784, 0.7212, 0.5784, 0.7074, 0.7074, 0.7074, 0.5645, 0.1498, 0.4355, 0.1498, 0.4216, 0.1359, 0.5645, 0.1359, 0.5645, 0.2926, 0.4355, 0.2926, 0.4355, 0.2788, 0.5645, 0.2788, 0.5645, 0.4355, 0.4355, 0.4355, 0.4355, 0.4216, 0.5645, 0.4216, 0.5645, 0.5784, 0.4355, 0.5784, 0.4355, 0.5645, 0.5645, 0.5645, 0.5645, 0.7212, 0.4355, 0.7212, 0.4355, 0.7074, 0.5645, 0.7074, 0.4216, 0.2926, 0.2926, 0.2926, 0.2788, 0.2788, 0.4216, 0.2788, 0.4216, 0.4355, 0.2926, 0.4355, 0.2926, 0.4216, 0.4216, 0.4216, 0.4216, 0.5784, 0.2926, 0.5784, 0.2926, 0.5645, 0.4216, 0.5645, 0.4216, 0.7212, 0.2926, 0.7212, 0.2926, 0.7074, 0.4216, 0.7074, 0.2788, 0.4355, 0.1429, 0.4355, 0.1429, 0.4216, 0.2788, 0.4216, 0.2788, 0.5784, 0.1429, 0.5784, 0.1429, 0.5645, 0.2788, 0.5645, 0.2788, 0.7212, 0.1429, 0.7212, 0.1429, 0.7074, 0.2788, 0.7074, 1.0, 0.4355, 0.8641, 0.4355, 0.8641, 0.4216, 1.0, 0.4216, 0.5645, 0.2926, 0.4355, 0.2926, 0.4355, 0.2926, 0.5645, 0.2926, 0.4216, 0.7074, 0.4216, 0.5784, 0.4216, 0.5784, 0.4216, 0.7074, 0.8641, 0.4216, 1.0, 0.4216, 1.0, 0.4216, 0.8641, 0.4216, 0.4355, 0.2788, 0.5645, 0.2788, 0.5645, 0.2788, 0.4355, 0.2788, 0.7074, 0.7074, 0.7074, 0.5784, 0.7074, 0.5784, 0.7074, 0.7074, 0.4355, 0.7212, 0.4355, 0.8571, 0.4355, 0.8571, 0.4355, 0.7212, 0.5645, 0.4355, 0.4355, 0.4355, 0.4355, 0.4355, 0.5645, 0.4355, 0.4355, 0.8571, 0.4216, 0.8571, 0.4216, 0.8571, 0.4355, 0.8571, 0.4355, 0.4216, 0.5645, 0.4216, 0.5645, 0.4216, 0.4355, 0.4216, 0.8641, 0.2788, 0.8641, 0.4216, 0.8641, 0.4216, 0.8641, 0.2788, 0.4216, 0.8571, 0.4216, 0.7212, 0.4216, 0.7212, 0.4216, 0.8571, 0.5645, 0.5784, 0.4355, 0.5784, 0.4355, 0.5784, 0.5645, 0.5784, 0.8502, 0.4216, 0.8502, 0.2926, 0.8502, 0.2926, 0.8502, 0.4216, 0.5645, 0.0, 0.5784, 0.0, 0.5784, 0.0, 0.5645, 0.0, 0.4355, 0.5645, 0.5645, 0.5645, 0.5645, 0.5645, 0.4355, 0.5645, 0.8641, 0.4355, 0.8641, 0.5784, 0.8641, 0.5784, 0.8641, 0.4355, 0.5784, 0.0, 0.5784, 0.1359, 0.5784, 0.1359, 0.5784, 0.0, 0.5645, 0.7212, 0.4355, 0.7212, 0.4355, 0.7212, 0.5645, 0.7212, 0.5645, 0.1359, 0.5645, 0.0, 0.5645, 0.0, 0.5645, 0.1359, 0.4355, 0.7074, 0.5645, 0.7074, 0.5645, 0.7074, 0.4355, 0.7074, 0.8502, 0.5645, 0.8502, 0.4355, 0.8502, 0.4355, 0.8502, 0.5645, 0.5784, 0.1498, 0.5784, 0.2788, 0.5784, 0.2788, 0.5784, 0.1498, 0.4216, 0.2926, 0.2926, 0.2926, 0.2926, 0.2926, 0.4216, 0.2926, 0.8502, 0.2926, 0.7212, 0.2926, 0.7212, 0.2926, 0.8502, 0.2926, 0.5645, 0.2788, 0.5645, 0.1498, 0.5645, 0.1498, 0.5645, 0.2788, 0.2788, 0.2788, 0.4216, 0.2788, 0.4216, 0.2788, 0.2788, 0.2788, 0.7212, 0.2788, 0.8641, 0.2788, 0.8641, 0.2788, 0.7212, 0.2788, 0.5784, 0.2926, 0.5784, 0.4216, 0.5784, 0.4216, 0.5784, 0.2926, 0.2926, 0.2926, 0.2926, 0.4216, 0.2926, 0.4216, 0.2926, 0.2926, 0.4216, 0.4355, 0.2926, 0.4355, 0.2926, 0.4355, 0.4216, 0.4355, 0.8502, 0.4355, 0.7212, 0.4355, 0.7212, 0.4355, 0.8502, 0.4355, 0.5645, 0.4216, 0.5645, 0.2926, 0.5645, 0.2926, 0.5645, 0.4216, 0.2788, 0.4216, 0.2788, 0.2788, 0.2788, 0.2788, 0.2788, 0.4216, 0.2926, 0.4216, 0.4216, 0.4216, 0.4216, 0.4216, 0.2926, 0.4216, 0.7212, 0.4216, 0.8502, 0.4216, 0.8502, 0.4216, 0.7212, 0.4216, 0.5784, 0.4355, 0.5784, 0.5645, 0.5784, 0.5645, 0.5784, 0.4355, 0.2926, 0.4355, 0.2926, 0.5645, 0.2926, 0.5645, 0.2926, 0.4355, 0.4216, 0.5784, 0.2926, 0.5784, 0.2926, 0.5784, 0.4216, 0.5784, 0.8641, 0.5784, 0.7212, 0.5784, 0.7212, 0.5784, 0.8641, 0.5784, 0.5645, 0.5645, 0.5645, 0.4355, 0.5645, 0.4355, 0.5645, 0.5645, 0.2788, 0.5645, 0.2788, 0.4355, 0.2788, 0.4355, 0.2788, 0.5645, 0.2926, 0.5645, 0.4216, 0.5645, 0.4216, 0.5645, 0.2926, 0.5645, 0.7212, 0.5645, 0.8502, 0.5645, 0.8502, 0.5645, 0.7212, 0.5645, 0.5784, 0.5784, 0.5784, 0.7074, 0.5784, 0.7074, 0.5784, 0.5784, 0.2926, 0.5784, 0.2926, 0.7074, 0.2926, 0.7074, 0.2926, 0.5784, 0.4216, 0.7212, 0.2926, 0.7212, 0.2926, 0.7212, 0.4216, 0.7212, 0.7074, 0.1498, 0.5784, 0.1498, 0.5784, 0.1498, 0.7074, 0.1498, 0.5645, 0.7074, 0.5645, 0.5784, 0.5645, 0.5784, 0.5645, 0.7074, 0.2788, 0.7074, 0.2788, 0.5784, 0.2788, 0.5784, 0.2788, 0.7074, 0.2926, 0.7074, 0.4216, 0.7074, 0.4216, 0.7074, 0.2926, 0.7074, 0.5784, 0.1359, 0.7212, 0.1359, 0.7212, 0.1359, 0.5784, 0.1359, 0.5784, 0.7212, 0.5784, 0.8571, 0.5784, 0.8571, 0.5784, 0.7212, 0.2926, 0.7212, 0.2926, 0.8571, 0.2926, 0.8571, 0.2926, 0.7212, 0.2788, 0.4355, 0.1429, 0.4355, 0.1429, 0.4355, 0.2788, 0.4355, 0.7074, 0.2926, 0.5784, 0.2926, 0.5784, 0.2926, 0.7074, 0.2926, 0.5784, 0.8571, 0.5645, 0.8571, 0.5645, 0.8571, 0.5784, 0.8571, 0.2926, 0.8571, 0.2788, 0.8571, 0.2788, 0.8571, 0.2926, 0.8571, 0.1429, 0.4355, 0.1429, 0.4216, 0.1429, 0.4216, 0.1429, 0.4355, 0.5784, 0.2788, 0.7074, 0.2788, 0.7074, 0.2788, 0.5784, 0.2788, 0.5645, 0.8571, 0.5645, 0.7212, 0.5645, 0.7212, 0.5645, 0.8571, 0.2788, 0.8571, 0.2788, 0.7212, 0.2788, 0.7212, 0.2788, 0.8571, 0.1429, 0.4216, 0.2788, 0.4216, 0.2788, 0.4216, 0.1429, 0.4216, 0.7074, 0.4355, 0.5784, 0.4355, 0.5784, 0.4355, 0.7074, 0.4355, 0.2788, 0.5784, 0.1429, 0.5784, 0.1429, 0.5784, 0.2788, 0.5784, 0.5784, 0.4216, 0.7074, 0.4216, 0.7074, 0.4216, 0.5784, 0.4216, 0.7212, 0.1359, 0.7212, 0.2788, 0.7212, 0.2788, 0.7212, 0.1359, 0.4355, 0.1498, 0.4355, 0.2788, 0.4355, 0.2788, 0.4355, 0.1498, 0.1429, 0.5784, 0.1429, 0.5645, 0.1429, 0.5645, 0.1429, 0.5784, 0.7074, 0.5784, 0.5784, 0.5784, 0.5784, 0.5784, 0.7074, 0.5784, 0.7074, 0.2788, 0.7074, 0.1498, 0.7074, 0.1498, 0.7074, 0.2788, 0.4216, 0.2788, 0.4216, 0.1359, 0.4216, 0.1359, 0.4216, 0.2788, 0.1429, 0.5645, 0.2788, 0.5645, 0.2788, 0.5645, 0.1429, 0.5645, 0.5784, 0.5645, 0.7074, 0.5645, 0.7074, 0.5645, 0.5784, 0.5645, 0.7212, 0.2926, 0.7212, 0.4216, 0.7212, 0.4216, 0.7212, 0.2926, 0.4355, 0.2926, 0.4355, 0.4216, 0.4355, 0.4216, 0.4355, 0.2926, 0.2788, 0.7212, 0.1429, 0.7212, 0.1429, 0.7212, 0.2788, 0.7212, 0.7212, 0.7212, 0.5784, 0.7212, 0.5784, 0.7212, 0.7212, 0.7212, 0.7074, 0.4216, 0.7074, 0.2926, 0.7074, 0.2926, 0.7074, 0.4216, 0.4216, 0.4216, 0.4216, 0.2926, 0.4216, 0.2926, 0.4216, 0.4216, 0.1429, 0.7212, 0.1429, 0.7074, 0.1429, 0.7074, 0.1429, 0.7212, 0.5784, 0.7074, 0.7074, 0.7074, 0.7074, 0.7074, 0.5784, 0.7074, 0.7212, 0.4355, 0.7212, 0.5645, 0.7212, 0.5645, 0.7212, 0.4355, 0.4355, 0.4355, 0.4355, 0.5645, 0.4355, 0.5645, 0.4355, 0.4355, 0.1429, 0.7074, 0.2788, 0.7074, 0.2788, 0.7074, 0.1429, 0.7074, 0.5645, 0.1498, 0.4355, 0.1498, 0.4355, 0.1498, 0.5645, 0.1498, 0.7074, 0.5645, 0.7074, 0.4355, 0.7074, 0.4355, 0.7074, 0.5645, 0.4216, 0.5645, 0.4216, 0.4355, 0.4216, 0.4355, 0.4216, 0.5645, 1.0, 0.4216, 1.0, 0.4355, 1.0, 0.4355, 1.0, 0.4216, 0.4216, 0.1359, 0.5645, 0.1359, 0.5645, 0.1359, 0.4216, 0.1359, 0.7212, 0.5784, 0.7212, 0.7212, 0.7212, 0.7212, 0.7212, 0.5784, 0.4355, 0.5784, 0.4355, 0.7074, 0.4355, 0.7074, 0.4355, 0.5784, 1.0, 0.4355, 0.8641, 0.4355, 0.8641, 0.4355, 1.0, 0.4355])
me_plane_003.use_remesh_fix_poles = True
me_plane_003.use_remesh_preserve_attributes = False
me_plane_003.use_mirror_vertex_groups = False
me_plane_003.update()
me_plane_004 = bpy.data.meshes.new('Plane.004')
me_plane_004.from_pydata([(-0.5526, 0.5931, -0.08668), (-0.5526, -0.5794, -0.08668), (0.5699, -0.5794, -0.08668), (0.5699, 0.5931, -0.08668), (-0.5526, 0.5931, 0.00899), (-0.5526, -0.5794, 0.00899), (0.5699, -0.5794, 0.00899), (-0.5526, 0.4826, -0.08668), (0.5699, 0.4826, -0.08668), (-0.5526, 0.4826, 0.00899), (0.5699, 0.4826, 0.00899), (0.4486, -0.5794, -0.08668), (0.4486, 0.5931, -0.08668), (0.4486, -0.5794, 0.00899), (0.4486, 0.5931, 0.00899), (0.4486, 0.4826, 0.00899), (0.4486, 0.4826, -0.08668), (-0.5526, 0.4826, 0.1018), (-0.5526, -0.5794, 0.1018), (-0.5526, 0.1286, -0.08668), (-0.5526, -0.2254, -0.08668), (-0.5526, 0.1286, 0.00899), (-0.5526, -0.2254, 0.00899), (0.5699, -0.2254, -0.08668), (0.5699, 0.1286, -0.08668), (0.4486, 0.1286, -0.08668), (0.4486, -0.2254, -0.08668), (0.4486, -0.2254, 0.00899), (0.4486, 0.1286, 0.00899), (-0.5526, 0.1286, 0.1018), (-0.5526, -0.2254, 0.1018), (-0.05198, 0.5931, -0.08668), (-0.04932, 0.5904, 0.02406), (-0.05028, 0.4753, 0.03423), (-0.05198, -0.5794, -0.08668), (-0.05198, -0.5794, 0.00899), (-0.05198, 0.4826, -0.08668), (-0.05198, -0.5794, 0.1018), (-0.05198, -0.2254, 0.1018), (-0.05198, 0.1286, 0.1018), (-0.05198, -0.2254, -0.08668), (-0.05198, 0.1286, -0.08668), (0.4162, 0.4826, 0.1018), (0.4486, 0.4826, 0.06934), (0.4486, -0.5794, 0.06934), (0.4162, -0.5794, 0.1018), (0.457, -0.28, 0.1008), (0.4162, -0.2254, 0.1018), (0.4162, 0.1286, 0.1018), (0.4602, 0.1316, 0.05406), (-0.05198, 0.4343, 0.1018), (0.03345, 0.4863, 0.1028), (-0.05294, 0.4779, 0.06365), (-0.1075, 0.4847, 0.09682), (0.5699, 0.5592, 0.00899), (0.5699, 0.5931, -0.02493), (0.536, 0.5931, 0.00899), (0.5712, -0.2234, -0.02087), (0.5492, -0.2254, 0.00899), (0.5699, -0.2461, 0.00899), (0.5492, 0.1286, 0.00899), (0.5712, 0.1306, -0.02087), (0.5699, 0.1492, 0.00899)], [], [(16, 12, 3, 8), (3, 12, 14, 56, 55), (20, 1, 5, 22), (31, 0, 4, 32), (11, 2, 6, 13), (0, 7, 9, 4), (24, 8, 10, 62, 61), (25, 16, 8, 24), (41, 36, 16, 25), (22, 5, 18, 30), (34, 11, 13, 35), (15, 10, 54, 56, 14), (33, 15, 14, 32), (36, 31, 12, 16), (37, 45, 47, 38), (13, 27, 46, 44), (39, 48, 42, 51, 50), (50, 51, 52), (38, 47, 48, 39), (35, 13, 44, 45, 37), (27, 28, 49, 46), (9, 21, 29, 17), (21, 22, 30, 29), (34, 40, 26, 11), (40, 41, 25, 26), (11, 26, 23, 2), (26, 25, 24, 23), (23, 24, 61, 57), (13, 6, 59, 58, 27), (27, 58, 60, 28), (28, 60, 62, 10, 15), (7, 19, 21, 9), (19, 20, 22, 21), (20, 19, 41, 40), (1, 20, 40, 34), (30, 38, 39, 29), (18, 37, 38, 30), (15, 33, 52, 51, 42, 43), (5, 35, 37, 18), (33, 9, 17, 53, 52), (7, 0, 31, 36), (9, 33, 32, 4), (1, 34, 35, 5), (19, 7, 36, 41), (12, 31, 32, 14), (49, 43, 42, 48), (44, 46, 47, 45), (46, 49, 48, 47), (28, 15, 43, 49), (50, 52, 53), (29, 39, 50, 53, 17), (54, 55, 56), (8, 3, 55, 54, 10), (57, 58, 59), (60, 61, 62), (57, 61, 60, 58), (2, 23, 57, 59, 6)])
_uv = me_plane_004.uv_layers.new(name='UVMap')
_uv.uv.foreach_set('vector', [0.5269, 0.5589, 0.5269, 0.6171, 0.5908, 0.6171, 0.5908, 0.5589, 0.5908, 0.6171, 0.5269, 0.6171, 0.5269, 0.6171, 0.5729, 0.6171, 0.5908, 0.6171, 0.0, 0.1863, 0.0, 0.0, 0.0, 0.0, 0.0, 0.1863, 0.2635, 0.6171, 0.0, 0.6171, 0.0, 0.6171, 0.2635, 0.6171, 0.5269, 0.0, 0.5908, 0.0, 0.5908, 0.0, 0.5269, 0.0, 0.0, 0.6171, 0.0, 0.5589, 0.0, 0.5589, 0.0, 0.6171, 0.5908, 0.3726, 0.5908, 0.5589, 0.5908, 0.5589, 0.5908, 0.3835, 0.5908, 0.3726, 0.5269, 0.3726, 0.5269, 0.5589, 0.5908, 0.5589, 0.5908, 0.3726, 0.2635, 0.3726, 0.2635, 0.5589, 0.5269, 0.5589, 0.5269, 0.3726, 0.0, 0.1863, 0.0, 0.0, 0.0, 0.0, 0.0, 0.1863, 0.2635, 0.0, 0.5269, 0.0, 0.5269, 0.0, 0.2635, 0.0, 0.5269, 0.5589, 0.5908, 0.5589, 0.5908, 0.5993, 0.5729, 0.6171, 0.5269, 0.6171, 0.2635, 0.5589, 0.5269, 0.5589, 0.5269, 0.6171, 0.2635, 0.6171, 0.2635, 0.5589, 0.2635, 0.6171, 0.5269, 0.6171, 0.5269, 0.5589, 0.2635, 0.0, 0.5098, 0.0, 0.5098, 0.1863, 0.2635, 0.1863, 0.5269, 0.0, 0.5269, 0.1863, 0.5269, 0.1863, 0.5269, 0.0, 0.2635, 0.3726, 0.5098, 0.3726, 0.5098, 0.5589, 0.2889, 0.5589, 0.2635, 0.5335, 0.2635, 0.5335, 0.2889, 0.5589, 0.2635, 0.5589, 0.2635, 0.1863, 0.5098, 0.1863, 0.5098, 0.3726, 0.2635, 0.3726, 0.2635, 0.0, 0.5269, 0.0, 0.5269, 0.0, 0.5098, 0.0, 0.2635, 0.0, 0.5269, 0.1863, 0.5269, 0.3726, 0.5269, 0.3726, 0.5269, 0.1863, 0.0, 0.5589, 0.0, 0.3726, 0.0, 0.3726, 0.0, 0.5589, 0.0, 0.3726, 0.0, 0.1863, 0.0, 0.1863, 0.0, 0.3726, 0.2635, 0.0, 0.2635, 0.1863, 0.5269, 0.1863, 0.5269, 0.0, 0.2635, 0.1863, 0.2635, 0.3726, 0.5269, 0.3726, 0.5269, 0.1863, 0.5269, 0.0, 0.5269, 0.1863, 0.5908, 0.1863, 0.5908, 0.0, 0.5269, 0.1863, 0.5269, 0.3726, 0.5908, 0.3726, 0.5908, 0.1863, 0.5908, 0.1863, 0.5908, 0.3726, 0.5908, 0.3726, 0.5908, 0.1863, 0.5269, 0.0, 0.5908, 0.0, 0.5908, 0.1754, 0.5799, 0.1863, 0.5269, 0.1863, 0.5269, 0.1863, 0.5799, 0.1863, 0.5799, 0.3726, 0.5269, 0.3726, 0.5269, 0.3726, 0.5799, 0.3726, 0.5908, 0.3835, 0.5908, 0.5589, 0.5269, 0.5589, 0.0, 0.5589, 0.0, 0.3726, 0.0, 0.3726, 0.0, 0.5589, 0.0, 0.3726, 0.0, 0.1863, 0.0, 0.1863, 0.0, 0.3726, 0.0, 0.1863, 0.0, 0.3726, 0.2635, 0.3726, 0.2635, 0.1863, 0.0, 0.0, 0.0, 0.1863, 0.2635, 0.1863, 0.2635, 0.0, 0.0, 0.1863, 0.2635, 0.1863, 0.2635, 0.3726, 0.0, 0.3726, 0.0, 0.0, 0.2635, 0.0, 0.2635, 0.1863, 0.0, 0.1863, 0.5269, 0.5589, 0.2635, 0.5589, 0.2635, 0.5589, 0.2889, 0.5589, 0.5098, 0.5589, 0.5269, 0.5589, 0.0, 0.0, 0.2635, 0.0, 0.2635, 0.0, 0.0, 0.0, 0.2635, 0.5589, 0.0, 0.5589, 0.0, 0.5589, 0.238, 0.5589, 0.2635, 0.5589, 0.0, 0.5589, 0.0, 0.6171, 0.2635, 0.6171, 0.2635, 0.5589, 0.0, 0.5589, 0.2635, 0.5589, 0.2635, 0.6171, 0.0, 0.6171, 0.0, 0.0, 0.2635, 0.0, 0.2635, 0.0, 0.0, 0.0, 0.0, 0.3726, 0.0, 0.5589, 0.2635, 0.5589, 0.2635, 0.3726, 0.5269, 0.6171, 0.2635, 0.6171, 0.2635, 0.6171, 0.5269, 0.6171, 0.5269, 0.3726, 0.5269, 0.5589, 0.5098, 0.5589, 0.5098, 0.3726, 0.5269, 0.0, 0.5269, 0.1863, 0.5098, 0.1863, 0.5098, 0.0, 0.5269, 0.1863, 0.5269, 0.3726, 0.5098, 0.3726, 0.5098, 0.1863, 0.5269, 0.3726, 0.5269, 0.5589, 0.5269, 0.5589, 0.5269, 0.3726, 0.2635, 0.5335, 0.2635, 0.5589, 0.238, 0.5589, 0.0, 0.3726, 0.2635, 0.3726, 0.2635, 0.5335, 0.238, 0.5589, 0.0, 0.5589, 0.5908, 0.5993, 0.5908, 0.6171, 0.5729, 0.6171, 0.5908, 0.5589, 0.5908, 0.6171, 0.5908, 0.6171, 0.5908, 0.5993, 0.5908, 0.5589, 0.5908, 0.1863, 0.5908, 0.1863, 0.5908, 0.1754, 0.5799, 0.3726, 0.5908, 0.3726, 0.5908, 0.3835, 0.5908, 0.1863, 0.5908, 0.3726, 0.5799, 0.3726, 0.5799, 0.1863, 0.5908, 0.0, 0.5908, 0.1863, 0.5908, 0.1863, 0.5908, 0.1754, 0.5908, 0.0])
me_plane_004.use_remesh_fix_poles = True
me_plane_004.use_remesh_preserve_attributes = False
me_plane_004.use_mirror_vertex_groups = False
me_plane_004.update()
me_vert = bpy.data.meshes.new('Vert')
me_vert.from_pydata([(-2.871, 3.364, 0.2967), (-2.371, 2.872, 0.2967), (-1.477, 3.018, 0.2967), (-1.467, 3.524, 0.2967), (-2.035, 3.971, 0.2967), (-2.443, 3.838, 0.2967), (-0.5205, 2.145, 0.2968), (0.1088, 2.224, 0.2968), (0.6382, 1.902, 0.2968), (0.4308, 1.393, 0.2968), (-0.3368, 1.393, 0.2968), (-0.7379, 1.735, 0.2968), (-1.103, 2.488, 0.2968), (-1.203, 2.882, 0.2968), (-0.7065, 3.234, 0.2968), (-0.2418, 3.14, 0.2968), (0.1399, 2.834, 0.2968), (-0.001151, 2.523, 0.2968), (-0.499, 2.451, 0.2968), (-2.436, 2.641, 0.03631), (-3.006, 2.363, -0.005229), (-2.82, 1.924, 0.1447), (-2.176, 1.707, 0.3283), (-1.534, 1.784, 0.4359), (-1.386, 2.091, 0.3862), (-1.267, 2.578, 0.2845), (-1.799, 2.684, 0.1516), (2.331, 1.805, 0.2987), (1.57, 1.976, 0.2987), (1.047, 1.749, 0.2987), (1.024, 1.197, 0.2987), (1.733, 0.8274, 0.2987), (2.342, 1.236, 0.2987), (2.663, 2.336, 0.2987), (2.429, 2.014, 0.2987), (3.467, 2.351, 0.2987), (3.885, 2.113, 0.2987), (3.749, 1.64, 0.2987), (3.014, 1.5, 0.2987), (2.603, -0.5405, 0.2987), (3.171, -0.1931, 0.2987), (3.78, -0.8276, 0.2987), (3.267, -1.449, 0.2987), (2.491, -1.268, 0.2987), (1.649, 3.139, 0.2987), (0.9847, 3.07, 0.2987), (0.5428, 2.519, 0.2987), (1.196, 2.16, 0.2987), (1.881, 2.414, 0.2987), (2.641, 3.754, 0.2987), (2.061, 3.366, 0.2987), (2.425, 2.791, 0.2987), (3.229, 2.921, 0.2987), (3.159, 3.54, 0.2987), (2.697, 3.767, 0.2987), (1.717, 0.567, 0.2987), (2.646, 0.05139, 0.2987), (1.966, -0.6446, 0.2987), (1.154, -0.3799, 0.2987), (1.22, 0.4045, 0.2987), (2.454, 0.6629, 0.2987), (2.804, 1.218, 0.2987), (3.455, 1.061, 0.2987), (3.703, 0.5081, 0.2987), (3.011, 0.2446, 0.2987), (2.328, -1.227, 0.2987), (2.278, -2.132, 0.2987), (1.697, -2.415, 0.2987), (1.142, -1.831, 0.2987), (1.592, -1.191, 0.2987), (2.352, -2.647, 0.2987), (2.881, -3.075, 0.2987), (2.628, -2.1, 0.2987), (3.024, -1.696, 0.2987), (3.585, -1.907, 0.2987), (3.757, -2.887, 0.2987), (-2.64, 3.383, 0.5841), (-2.309, 3.057, 0.5841), (-1.717, 3.154, 0.5841), (-1.888, 3.488, 0.6768), (-2.086, 3.785, 0.5841), (-2.357, 3.697, 0.5841), (-0.3942, 2.025, 0.5842), (0.02267, 2.077, 0.5842), (0.3734, 1.863, 0.5842), (0.236, 1.526, 0.5842), (-0.2726, 1.526, 0.5842), (-0.5383, 1.753, 0.5842), (-0.931, 2.587, 0.5842), (-0.997, 2.849, 0.5842), (-0.6682, 3.082, 0.5842), (-0.3604, 3.019, 0.5842), (-0.1075, 2.817, 0.5842), (-0.2009, 2.611, 0.5842), (-0.5308, 2.563, 0.5842), (-2.386, 2.571, 0.3664), (-2.764, 2.386, 0.3389), (-2.641, 2.096, 0.4382), (-2.214, 1.952, 0.5598), (-1.789, 2.003, 0.6311), (-1.691, 2.206, 0.5982), (-1.612, 2.529, 0.5308), (-1.965, 2.599, 0.4428), (2.084, 1.687, 0.5861), (1.579, 1.8, 0.5861), (1.233, 1.65, 0.5861), (1.217, 1.284, 0.5861), (1.687, 1.039, 0.5861), (2.091, 1.31, 0.5861), (2.979, 2.195, 0.6645), (2.663, 2.003, 0.5861), (3.351, 2.227, 0.5861), (3.628, 2.069, 0.5861), (3.538, 1.755, 0.5861), (3.051, 1.663, 0.5861), (2.732, -0.6503, 0.5861), (3.108, -0.4201, 0.5861), (3.394, -0.8032, 0.7239), (3.172, -1.252, 0.5861), (2.658, -1.132, 0.5861), (1.488, 2.974, 0.5861), (1.048, 2.928, 0.5861), (0.7558, 2.563, 0.5861), (1.189, 2.325, 0.5861), (1.642, 2.493, 0.5861), (2.375, 3.511, 0.6347), (2.254, 3.332, 0.5861), (2.495, 2.951, 0.5861), (3.028, 3.037, 0.5861), (2.981, 3.448, 0.5861), (2.675, 3.598, 0.5861), (1.735, 0.2488, 0.6253), (2.314, 0.03048, 0.5861), (1.864, -0.4306, 0.5861), (1.326, -0.2553, 0.5861), (1.37, 0.2644, 0.5861), (2.641, 0.6852, 0.5861), (2.873, 1.053, 0.5861), (3.304, 0.9491, 0.5861), (3.468, 0.5825, 0.5861), (3.01, 0.408, 0.5861), (2.127, -1.41, 0.5861), (2.093, -2.01, 0.5861), (1.709, -2.197, 0.5861), (1.341, -1.81, 0.5861), (1.639, -1.387, 0.5861), (2.557, -2.562, 0.5861), (2.908, -2.846, 0.5861), (2.74, -2.2, 0.5861), (3.003, -1.932, 0.5861), (3.374, -2.072, 0.5861), (3.366, -2.369, 0.6201), (3.207, -2.652, 0.6223), (3.479, -2.652, 0.5392)], [], [(23, 24, 100, 99), (50, 51, 127, 126), (24, 25, 101, 100), (51, 52, 128, 127), (25, 26, 102, 101), (52, 53, 129, 128), (19, 26, 102, 95), (0, 1, 77, 76), (53, 54, 130, 129), (27, 28, 104, 103), (1, 2, 78, 77), (55, 56, 132, 131), (28, 29, 105, 104), (2, 3, 79, 78), (56, 57, 133, 132), (29, 30, 106, 105), (3, 4, 80, 79), (57, 58, 134, 133), (30, 31, 107, 106), (4, 5, 81, 80), (58, 59, 135, 134), (31, 32, 108, 107), (0, 5, 81, 76), (55, 59, 135, 131), (27, 32, 108, 103), (6, 7, 83, 82), (60, 61, 137, 136), (33, 34, 110, 109), (7, 8, 84, 83), (61, 62, 138, 137), (35, 33, 109, 111), (8, 9, 85, 84), (62, 63, 139, 138), (36, 35, 111, 112), (9, 10, 86, 85), (63, 64, 140, 139), (37, 36, 112, 113), (10, 11, 87, 86), (60, 64, 140, 136), (38, 37, 113, 114), (6, 11, 87, 82), (65, 66, 142, 141), (34, 38, 114, 110), (12, 13, 89, 88), (66, 67, 143, 142), (39, 40, 116, 115), (13, 14, 90, 89), (67, 68, 144, 143), (40, 41, 117, 116), (14, 15, 91, 90), (68, 69, 145, 144), (41, 42, 118, 117), (15, 16, 92, 91), (65, 69, 145, 141), (42, 43, 119, 118), (16, 17, 93, 92), (70, 71, 147, 146), (39, 43, 119, 115), (17, 18, 94, 93), (72, 70, 146, 148), (44, 45, 121, 120), (12, 18, 94, 88), (73, 72, 148, 149), (45, 46, 122, 121), (19, 20, 96, 95), (74, 73, 149, 150), (46, 47, 123, 122), (20, 21, 97, 96), (47, 48, 124, 123), (21, 22, 98, 97), (75, 74, 150, 151, 153), (44, 48, 124, 120), (22, 23, 99, 98), (49, 50, 126, 125), (76, 77, 78, 79, 80, 81), (82, 83, 84, 85, 86, 87), (88, 89, 90, 91, 92, 93, 94), (95, 96, 97, 98, 99, 100, 101, 102), (103, 104, 105, 106, 107, 108), (109, 110, 114, 113, 112, 111), (115, 116, 117, 118, 119), (120, 121, 122, 123, 124), (125, 126, 127, 128, 129, 130), (131, 132, 133, 134, 135), (136, 137, 138, 139, 140), (141, 142, 143, 144, 145), (71, 75, 153, 152, 147), (151, 152, 153), (146, 147, 152, 151, 150, 149, 148)])
me_vert.use_remesh_fix_poles = True
me_vert.use_remesh_preserve_attributes = False
me_vert.use_mirror_vertex_groups = False
me_vert.update()
me_plane_005 = bpy.data.meshes.new('Plane.005')
me_plane_005.from_pydata([(-1.0, -1.756, 0.0), (1.0, -1.756, 0.0), (-1.0, 1.756, 0.0), (1.0, 1.756, 0.0), (-0.916, 1.672, 0.4608), (-0.916, -1.672, 0.4608), (0.916, -1.672, 0.4608), (0.916, 1.672, 0.4608), (-1.0, 1.756, 0.4608), (-1.0, -1.756, 0.4608), (1.0, -1.756, 0.4608), (1.0, 1.756, 0.4608), (-0.7637, 1.52, 0.8184), (-0.7637, -1.52, 0.8184), (0.7637, -1.52, 0.8184), (0.7637, 1.52, 0.8184), (-0.8787, -1.635, 0.5977), (-0.8787, -1.635, 0.6815), (0.8787, -1.635, 0.6815), (0.8787, -1.635, 0.5977), (0.916, 1.672, 0.6815), (0.916, 1.672, 0.5977), (0.916, -1.672, 0.5977), (0.916, -1.672, 0.6815), (-0.916, -1.672, 0.6815), (-0.916, -1.672, 0.5977), (-0.916, 1.672, 0.5977), (-0.916, 1.672, 0.6815), (-0.8787, 1.635, 0.5977), (-0.8787, 1.635, 0.6815), (0.8787, 1.635, 0.6815), (0.8787, 1.635, 0.5977), (-0.916, 1.672, 0.8184), (-0.916, -1.672, 0.8184), (0.916, -1.672, 0.8184), (0.916, 1.672, 0.8184), (-0.7637, 1.52, 0.2467), (-0.7637, -1.52, 0.2467), (0.7637, -1.52, 0.2467), (0.7637, 1.52, 0.2467)], [], [(0, 2, 3, 1), (7, 4, 26, 21), (3, 2, 8, 11), (0, 1, 10, 9), (1, 3, 11, 10), (2, 0, 9, 8), (5, 4, 8, 9), (6, 5, 9, 10), (7, 6, 10, 11), (4, 7, 11, 8), (14, 15, 39, 38), (4, 5, 25, 26), (6, 7, 21, 22), (27, 24, 33, 32), (24, 23, 34, 33), (5, 6, 22, 25), (18, 17, 16, 19), (23, 20, 35, 34), (27, 20, 30, 29), (21, 26, 28, 31), (26, 25, 16, 28), (22, 21, 31, 19), (20, 27, 32, 35), (29, 30, 31, 28), (17, 29, 28, 16), (30, 18, 19, 31), (25, 22, 19, 16), (23, 24, 17, 18), (20, 23, 18, 30), (24, 27, 29, 17), (13, 12, 32, 33), (14, 13, 33, 34), (15, 14, 34, 35), (12, 15, 35, 32), (37, 38, 39, 36), (12, 13, 37, 36), (15, 12, 36, 39), (13, 14, 38, 37)])
_uv = me_plane_005.uv_layers.new(name='UVMap')
_uv.uv.foreach_set('vector', [0.0, 0.0, 0.0, 1.0, 1.0, 1.0, 1.0, 0.0, 0.958, 0.9761, 0.04198, 0.9761, 0.04198, 0.9761, 0.958, 0.9761, 1.0, 1.0, 0.0, 1.0, 0.0, 1.0, 1.0, 1.0, 0.0, 0.0, 1.0, 0.0, 1.0, 0.0, 0.0, 0.0, 1.0, 0.0, 1.0, 1.0, 1.0, 1.0, 1.0, 0.0, 0.0, 1.0, 0.0, 0.0, 0.0, 0.0, 0.0, 1.0, 0.04198, 0.0239, 0.04198, 0.9761, 0.0, 1.0, 0.0, 0.0, 0.958, 0.0239, 0.04198, 0.0239, 0.0, 0.0, 1.0, 0.0, 0.958, 0.9761, 0.958, 0.0239, 1.0, 0.0, 1.0, 1.0, 0.04198, 0.9761, 0.958, 0.9761, 1.0, 1.0, 0.0, 1.0, 0.8819, 0.06727, 0.8819, 0.9327, 0.8819, 0.9327, 0.8819, 0.06727, 0.04198, 0.9761, 0.04198, 0.0239, 0.04198, 0.0239, 0.04198, 0.9761, 0.958, 0.0239, 0.958, 0.9761, 0.958, 0.9761, 0.958, 0.0239, 0.04198, 0.9761, 0.04198, 0.0239, 0.04198, 0.0239, 0.04198, 0.9761, 0.04198, 0.0239, 0.958, 0.0239, 0.958, 0.0239, 0.04198, 0.0239, 0.04198, 0.0239, 0.958, 0.0239, 0.958, 0.0239, 0.04198, 0.0239, 0.958, 0.0239, 0.04198, 0.0239, 0.04198, 0.0239, 0.958, 0.0239, 0.958, 0.0239, 0.958, 0.9761, 0.958, 0.9761, 0.958, 0.0239, 0.04198, 0.9761, 0.958, 0.9761, 0.958, 0.9761, 0.04198, 0.9761, 0.958, 0.9761, 0.04198, 0.9761, 0.04198, 0.9761, 0.958, 0.9761, 0.04198, 0.9761, 0.04198, 0.0239, 0.04198, 0.0239, 0.04198, 0.9761, 0.958, 0.0239, 0.958, 0.9761, 0.958, 0.9761, 0.958, 0.0239, 0.958, 0.9761, 0.04198, 0.9761, 0.04198, 0.9761, 0.958, 0.9761, 0.04198, 0.9761, 0.958, 0.9761, 0.958, 0.9761, 0.04198, 0.9761, 0.04198, 0.0239, 0.04198, 0.9761, 0.04198, 0.9761, 0.04198, 0.0239, 0.958, 0.9761, 0.958, 0.0239, 0.958, 0.0239, 0.958, 0.9761, 0.04198, 0.0239, 0.958, 0.0239, 0.958, 0.0239, 0.04198, 0.0239, 0.958, 0.0239, 0.04198, 0.0239, 0.04198, 0.0239, 0.958, 0.0239, 0.958, 0.9761, 0.958, 0.0239, 0.958, 0.0239, 0.958, 0.9761, 0.04198, 0.0239, 0.04198, 0.9761, 0.04198, 0.9761, 0.04198, 0.0239, 0.1181, 0.06727, 0.1181, 0.9327, 0.04198, 0.9761, 0.04198, 0.0239, 0.8819, 0.06727, 0.1181, 0.06727, 0.04198, 0.0239, 0.958, 0.0239, 0.8819, 0.9327, 0.8819, 0.06727, 0.958, 0.0239, 0.958, 0.9761, 0.1181, 0.9327, 0.8819, 0.9327, 0.958, 0.9761, 0.04198, 0.9761, 0.1181, 0.06727, 0.8819, 0.06727, 0.8819, 0.9327, 0.1181, 0.9327, 0.1181, 0.9327, 0.1181, 0.06727, 0.1181, 0.06727, 0.1181, 0.9327, 0.8819, 0.9327, 0.1181, 0.9327, 0.1181, 0.9327, 0.8819, 0.9327, 0.1181, 0.06727, 0.8819, 0.06727, 0.8819, 0.06727, 0.1181, 0.06727])
me_plane_005.use_remesh_fix_poles = True
me_plane_005.use_remesh_preserve_attributes = False
me_plane_005.use_mirror_vertex_groups = False
me_plane_005.update()
me_plane_006 = bpy.data.meshes.new('Plane.006')
me_plane_006.from_pydata([(0.7013, 1.597, -0.2611), (0.955, 1.597, -0.2611), (0.7013, 1.851, -0.2611), (0.955, 1.851, -0.2611), (0.7427, 1.81, 0.6153), (0.7427, 1.639, 0.6153), (0.9136, 1.639, 0.6153), (0.9136, 1.81, 0.6153), (0.723, 1.619, 0.4268), (0.723, 1.619, 0.458), (0.9333, 1.619, 0.458), (0.9333, 1.619, 0.4268), (0.7248, 1.828, 0.05505), (0.7013, 1.851, 0.00273), (0.7013, 1.851, 0.3105), (0.7248, 1.828, 0.2582), (0.9315, 1.828, 0.2582), (0.955, 1.851, 0.3105), (0.955, 1.851, 0.00273), (0.9315, 1.828, 0.05505), (0.9315, 1.621, 0.05505), (0.955, 1.597, 0.00273), (0.955, 1.597, 0.3105), (0.9315, 1.621, 0.2582), (0.7248, 1.621, 0.2582), (0.7013, 1.597, 0.3105), (0.7013, 1.597, 0.00273), (0.7248, 1.621, 0.05505), (0.955, 1.597, 0.4268), (0.955, 1.597, 0.458), (0.955, 1.851, 0.4268), (0.955, 1.851, 0.458), (0.7013, 1.597, 0.458), (0.7013, 1.597, 0.4268), (0.7013, 1.851, 0.4268), (0.7013, 1.851, 0.458), (0.9333, 1.829, 0.4268), (0.9333, 1.829, 0.458), (0.723, 1.829, 0.4268), (0.723, 1.829, 0.458), (0.7013, 1.851, 0.5743), (0.7013, 1.597, 0.5743), (0.955, 1.597, 0.5743), (0.955, 1.851, 0.5743)], [], [(0, 2, 3, 1), (5, 6, 7, 4), (17, 14, 34, 30), (29, 31, 43, 42), (20, 19, 16, 23), (14, 25, 33, 34), (19, 12, 15, 16), (10, 9, 8, 11), (0, 1, 21, 26), (1, 3, 18, 21), (27, 20, 23, 24), (22, 17, 30, 28), (2, 0, 26, 13), (12, 27, 24, 15), (27, 12, 13, 26), (25, 14, 15, 24), (19, 20, 21, 18), (17, 22, 23, 16), (20, 27, 26, 21), (22, 25, 24, 23), (12, 19, 18, 13), (14, 17, 16, 15), (3, 2, 13, 18), (35, 32, 41, 40), (31, 35, 40, 43), (25, 22, 28, 33), (34, 33, 8, 38), (28, 30, 36, 11), (35, 31, 37, 39), (32, 35, 39, 9), (32, 29, 42, 41), (37, 10, 11, 36), (39, 37, 36, 38), (9, 39, 38, 8), (30, 34, 38, 36), (31, 29, 10, 37), (33, 28, 11, 8), (29, 32, 9, 10), (5, 4, 40, 41), (6, 5, 41, 42), (7, 6, 42, 43), (4, 7, 43, 40)])
_uv = me_plane_006.uv_layers.new(name='UVMap')
_uv.uv.foreach_set('vector', [0.0, 0.0, 0.0, 1.0, 1.0, 1.0, 1.0, 0.0, 0.08031, 0.08031, 0.9197, 0.08031, 0.9197, 0.9197, 0.08031, 0.9197, 1.0, 1.0, 0.0, 1.0, 0.0, 1.0, 1.0, 1.0, 1.0, 0.0, 1.0, 1.0, 1.0, 1.0, 1.0, 0.0, 1.0, 0.0, 1.0, 1.0, 1.0, 1.0, 1.0, 0.0, 0.0, 1.0, 0.0, 0.0, 0.0, 0.0, 0.0, 1.0, 1.0, 1.0, 0.0, 1.0, 0.0, 1.0, 1.0, 1.0, 1.0, 0.0, 0.0, 0.0, 0.0, 0.0, 1.0, 0.0, 0.0, 0.0, 1.0, 0.0, 1.0, 0.0, 0.0, 0.0, 1.0, 0.0, 1.0, 1.0, 1.0, 1.0, 1.0, 0.0, 0.0, 0.0, 1.0, 0.0, 1.0, 0.0, 0.0, 0.0, 1.0, 0.0, 1.0, 1.0, 1.0, 1.0, 1.0, 0.0, 0.0, 1.0, 0.0, 0.0, 0.0, 0.0, 0.0, 1.0, 0.0, 1.0, 0.0, 0.0, 0.0, 0.0, 0.0, 1.0, 0.0, 0.0, 0.0, 1.0, 0.0, 1.0, 0.0, 0.0, 0.0, 0.0, 0.0, 1.0, 0.0, 1.0, 0.0, 0.0, 1.0, 1.0, 1.0, 0.0, 1.0, 0.0, 1.0, 1.0, 1.0, 1.0, 1.0, 0.0, 1.0, 0.0, 1.0, 1.0, 1.0, 0.0, 0.0, 0.0, 0.0, 0.0, 1.0, 0.0, 1.0, 0.0, 0.0, 0.0, 0.0, 0.0, 1.0, 0.0, 0.0, 1.0, 1.0, 1.0, 1.0, 1.0, 0.0, 1.0, 0.0, 1.0, 1.0, 1.0, 1.0, 1.0, 0.0, 1.0, 1.0, 1.0, 0.0, 1.0, 0.0, 1.0, 1.0, 1.0, 0.0, 1.0, 0.0, 0.0, 0.0, 0.0, 0.0, 1.0, 1.0, 1.0, 0.0, 1.0, 0.0, 1.0, 1.0, 1.0, 0.0, 0.0, 1.0, 0.0, 1.0, 0.0, 0.0, 0.0, 0.0, 1.0, 0.0, 0.0, 0.0, 0.0, 0.0, 1.0, 1.0, 0.0, 1.0, 1.0, 1.0, 1.0, 1.0, 0.0, 0.0, 1.0, 1.0, 1.0, 1.0, 1.0, 0.0, 1.0, 0.0, 0.0, 0.0, 1.0, 0.0, 1.0, 0.0, 0.0, 0.0, 0.0, 1.0, 0.0, 1.0, 0.0, 0.0, 0.0, 1.0, 1.0, 1.0, 0.0, 1.0, 0.0, 1.0, 1.0, 0.0, 1.0, 1.0, 1.0, 1.0, 1.0, 0.0, 1.0, 0.0, 0.0, 0.0, 1.0, 0.0, 1.0, 0.0, 0.0, 1.0, 1.0, 0.0, 1.0, 0.0, 1.0, 1.0, 1.0, 1.0, 1.0, 1.0, 0.0, 1.0, 0.0, 1.0, 1.0, 0.0, 0.0, 1.0, 0.0, 1.0, 0.0, 0.0, 0.0, 1.0, 0.0, 0.0, 0.0, 0.0, 0.0, 1.0, 0.0, 0.08031, 0.08031, 0.08031, 0.9197, 0.0, 1.0, 0.0, 0.0, 0.9197, 0.08031, 0.08031, 0.08031, 0.0, 0.0, 1.0, 0.0, 0.9197, 0.9197, 0.9197, 0.08031, 1.0, 0.0, 1.0, 1.0, 0.08031, 0.9197, 0.9197, 0.9197, 1.0, 1.0, 0.0, 1.0])
me_plane_006.use_remesh_fix_poles = True
me_plane_006.use_remesh_preserve_attributes = False
me_plane_006.use_mirror_vertex_groups = False
me_plane_006.update()
me_plane_007 = bpy.data.meshes.new('Plane.007')
me_plane_007.from_pydata([(-0.7637, 1.52, 0.3748), (-0.7637, -1.52, 0.3748), (0.7637, -1.52, 0.3748), (0.7637, 1.52, 0.3748), (-0.6339, 1.39, 0.3748), (-0.6339, -1.39, 0.3748), (0.6339, -1.39, 0.3748), (0.6339, 1.39, 0.3748), (-0.2642, 1.166, 0.3133), (-0.2642, -1.166, 0.3133), (0.2642, -1.166, 0.3133), (0.2642, 1.166, 0.3133), (-0.5977, 1.311, 0.3133), (-0.5977, -1.311, 0.3133), (0.5977, -1.311, 0.3133), (0.5977, 1.311, 0.3133), (-0.1906, 1.166, 0.4191), (-0.1906, -1.166, 0.4191), (0.1906, -1.166, 0.4191), (0.1906, 1.166, 0.4191), (-0.7637, 1.52, 0.2428), (-0.7637, -1.52, 0.2428), (0.7637, -1.52, 0.2428), (0.7637, 1.52, 0.2428)], [], [(6, 7, 15, 14), (5, 4, 0, 1), (6, 5, 1, 2), (7, 6, 2, 3), (4, 7, 3, 0), (10, 11, 19, 18), (4, 5, 13, 12), (7, 4, 12, 15), (5, 6, 14, 13), (9, 8, 12, 13), (10, 9, 13, 14), (11, 10, 14, 15), (8, 11, 15, 12), (17, 18, 19, 16), (8, 9, 17, 16), (11, 8, 16, 19), (9, 10, 18, 17), (0, 3, 23, 20), (2, 1, 21, 22), (3, 2, 22, 23), (1, 0, 20, 21), (20, 23, 22, 21)])
_uv = me_plane_007.uv_layers.new(name='UVMap')
_uv.uv.foreach_set('vector', [0.8169, 0.1042, 0.8169, 0.8958, 0.8169, 0.8958, 0.8169, 0.1042, 0.1831, 0.1042, 0.1831, 0.8958, 0.1181, 0.9327, 0.1181, 0.06727, 0.8169, 0.1042, 0.1831, 0.1042, 0.1181, 0.06727, 0.8819, 0.06727, 0.8169, 0.8958, 0.8169, 0.1042, 0.8819, 0.06727, 0.8819, 0.9327, 0.1831, 0.8958, 0.8169, 0.8958, 0.8819, 0.9327, 0.1181, 0.9327, 0.7401, 0.148, 0.7401, 0.852, 0.7401, 0.852, 0.7401, 0.148, 0.1831, 0.8958, 0.1831, 0.1042, 0.1831, 0.1042, 0.1831, 0.8958, 0.8169, 0.8958, 0.1831, 0.8958, 0.1831, 0.8958, 0.8169, 0.8958, 0.1831, 0.1042, 0.8169, 0.1042, 0.8169, 0.1042, 0.1831, 0.1042, 0.2599, 0.148, 0.2599, 0.852, 0.1831, 0.8958, 0.1831, 0.1042, 0.7401, 0.148, 0.2599, 0.148, 0.1831, 0.1042, 0.8169, 0.1042, 0.7401, 0.852, 0.7401, 0.148, 0.8169, 0.1042, 0.8169, 0.8958, 0.2599, 0.852, 0.7401, 0.852, 0.8169, 0.8958, 0.1831, 0.8958, 0.2599, 0.148, 0.7401, 0.148, 0.7401, 0.852, 0.2599, 0.852, 0.2599, 0.852, 0.2599, 0.148, 0.2599, 0.148, 0.2599, 0.852, 0.7401, 0.852, 0.2599, 0.852, 0.2599, 0.852, 0.7401, 0.852, 0.2599, 0.148, 0.7401, 0.148, 0.7401, 0.148, 0.2599, 0.148, 0.1181, 0.9327, 0.8819, 0.9327, 0.8819, 0.9327, 0.1181, 0.9327, 0.8819, 0.06727, 0.1181, 0.06727, 0.1181, 0.06727, 0.8819, 0.06727, 0.8819, 0.9327, 0.8819, 0.06727, 0.8819, 0.06727, 0.8819, 0.9327, 0.1181, 0.06727, 0.1181, 0.9327, 0.1181, 0.9327, 0.1181, 0.06727, 0.1181, 0.9327, 0.8819, 0.9327, 0.8819, 0.06727, 0.1181, 0.06727])
me_plane_007.use_remesh_fix_poles = True
me_plane_007.use_remesh_preserve_attributes = False
me_plane_007.use_mirror_vertex_groups = False
me_plane_007.update()

# ---- objects
ob_plane = bpy.data.objects.new('Plane', me_plane)
ob_plane_001 = bpy.data.objects.new('Plane.001', me_plane_001)
ob_plane_002 = bpy.data.objects.new('Plane.002', me_plane_002)
ob_plane_003 = bpy.data.objects.new('Plane.003', me_plane_003)
ob_plane_004 = bpy.data.objects.new('Plane.004', me_plane_003)
ob_plane_005 = bpy.data.objects.new('Plane.005', me_plane_003)
ob_plane_006 = bpy.data.objects.new('Plane.006', me_plane_004)
ob_vert = bpy.data.objects.new('Vert', me_vert)
ob_plane_007 = bpy.data.objects.new('Plane.007', me_plane_005)
ob_plane_008 = bpy.data.objects.new('Plane.008', me_plane_006)
ob_plane_009 = bpy.data.objects.new('Plane.009', me_plane_007)

# ---- transforms, parenting, visibility, modifiers, constraints
ob_plane.location = (0.0, 0.0, 0.0)
ob_plane.scale = (4.0, 4.0, 4.0)
ob_plane.lineart.crease_threshold = 0.0
_m = ob_plane.modifiers.new('BTool_Plane.001', 'BOOLEAN')
_m.object = ob_plane_001
_m.solver = 'FAST'
_m = ob_plane.modifiers.new('BTool_Plane.002', 'BOOLEAN')
_m.object = ob_plane_002
_m.solver = 'FAST'
ob_plane_001.location = (-3.325, 0.0, 3.018)
ob_plane_001.scale = (4.0, 4.0, 5.47)
ob_plane_001.hide_viewport = True
ob_plane_001.hide_render = True
ob_plane_001.visible_camera = False
ob_plane_001.visible_diffuse = False
ob_plane_001.visible_glossy = False
ob_plane_001.visible_transmission = False
ob_plane_001.visible_volume_scatter = False
ob_plane_001.display_type = 'BOUNDS'
ob_plane_001.lineart.crease_threshold = 0.0
ob_plane_002.location = (0.1343, -3.04, 3.018)
ob_plane_002.rotation_euler = (0.0, -0.0, 1.571)
ob_plane_002.scale = (4.0, 4.0, 5.47)
ob_plane_002.hide_viewport = True
ob_plane_002.hide_render = True
ob_plane_002.visible_camera = False
ob_plane_002.visible_diffuse = False
ob_plane_002.visible_glossy = False
ob_plane_002.visible_transmission = False
ob_plane_002.visible_volume_scatter = False
ob_plane_002.display_type = 'BOUNDS'
ob_plane_002.lineart.crease_threshold = 0.0
ob_plane_003.location = (-3.849, 0.0, 2.811)
ob_plane_003.rotation_euler = (1.571, 0.7854, 1.571)
ob_plane_003.scale = (1.721, 1.721, 1.721)
ob_plane_003.lineart.crease_threshold = 0.0
ob_plane_004.location = (-3.849, -2.189, 2.811)
ob_plane_004.rotation_euler = (1.571, 0.7854, 1.571)
ob_plane_004.scale = (1.721, 1.721, 1.721)
ob_plane_004.lineart.crease_threshold = 0.0
ob_plane_005.location = (-3.849, 2.245, 2.811)
ob_plane_005.rotation_euler = (1.571, 0.7854, 1.571)
ob_plane_005.scale = (1.721, 1.721, 1.721)
ob_plane_005.lineart.crease_threshold = 0.0
ob_plane_006.location = (-1.39, -1.282, 0.7467)
ob_plane_006.scale = (4.0, 4.0, 4.0)
ob_plane_006.lineart.crease_threshold = 0.0
ob_vert.location = (0.0, 0.0, -0.1073)
ob_vert.lineart.crease_threshold = 0.0
ob_plane_007.location = (-1.39, -1.282, 1.173)
ob_plane_007.scale = (0.8307, 1.0, 1.0)
ob_plane_007.lineart.crease_threshold = 0.0
ob_plane_008.location = (-1.39, -1.282, 1.419)
ob_plane_008.lineart.crease_threshold = 0.0
_m = ob_plane_008.modifiers.new('Mirror', 'MIRROR')
_m.use_axis = (True, True, False)
ob_plane_009.location = (-1.39, -1.282, 1.772)
ob_plane_009.rotation_euler = (0.0, -0.0, 0.4837)
ob_plane_009.scale = (1.082, 1.094, 1.0)
ob_plane_009.lineart.crease_threshold = 0.0

# ---- collection membership
col_collection.objects.link(ob_plane)
col_collection.objects.link(ob_plane_001)
col_collection.objects.link(ob_plane_002)
col_collection.objects.link(ob_plane_003)
col_collection.objects.link(ob_plane_004)
col_collection.objects.link(ob_plane_005)
col_collection.objects.link(ob_plane_006)
col_collection.objects.link(ob_vert)
col_collection.objects.link(ob_plane_007)
col_collection.objects.link(ob_plane_008)
col_collection.objects.link(ob_plane_009)

# ---- scene / render settings (as saved in the file)
scene.frame_start = 1; scene.frame_end = 250; scene.frame_set(32)
scene.render.engine = 'BLENDER_EEVEE_NEXT'
scene.cycles.use_denoising = False
scene.cycles.samples = 128
scene.cycles.sampling_pattern = 'TABULATED_SOBOL'
scene.cycles.use_adaptive_sampling = False
scene.cycles.use_light_tree = False
scene.view_settings.view_transform = 'Filmic'
bpy.context.view_layer.update()

# ---- added for rendering (the .blend has no active camera and no usable light): camera, sun
cam_auto = bpy.data.cameras.new('AutoCamera')
cam_auto.lens = 50.0
cam_auto.sensor_width = 36.0
cam_auto.clip_end = 1000.0
ob_auto_camera = bpy.data.objects.new('AutoCamera', cam_auto)
scene.collection.objects.link(ob_auto_camera)
ob_auto_camera.location = (11.8557, -14.1985, 11.9283)
ob_auto_camera.rotation_euler = (1.09748, -7.21219e-08, 0.694738)
scene.camera = ob_auto_camera
light_auto_sun = bpy.data.lights.new('AutoSun', 'SUN')
light_auto_sun.energy = 3.0
light_auto_sun.angle = 0.0523599
ob_auto_sun = bpy.data.objects.new('AutoSun', light_auto_sun)
scene.collection.objects.link(ob_auto_sun)
ob_auto_sun.rotation_euler = (0.872665, 0.174533, 0.523599)
bpy.context.view_layer.update()

